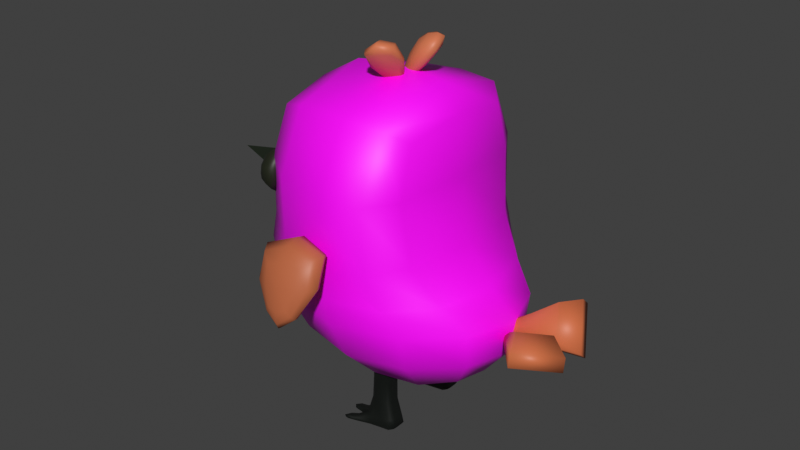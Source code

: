 # Source: Bird.blend  (saved by Blender 4.0.36; exported with 4.5.12 LTS)
import bpy
from mathutils import Matrix  # noqa: F401  (used for matrix-valued properties, if any)

bpy.ops.wm.read_factory_settings(use_empty=True)
scene = bpy.context.scene
scene.name = 'Scene'

# ---- images (referenced by path relative to the original .blend; pixels are not part of the script)
import os
ASSET_DIR = os.environ.get("B2B_ASSET_DIR", "")  # directory of the original .blend (textures are referenced by path, not embedded)
HERE = os.path.dirname(os.path.abspath(__file__))  # packed textures are extracted next to this script under _unpacked/

def load_image(name, relpath, width, height, colorspace="sRGB"):
    """Load a texture the original file referenced (path relative to the .blend, or extracted next to this script)."""
    p = next((c for c in (os.path.join(HERE, relpath), os.path.join(ASSET_DIR, relpath)) if relpath and os.path.exists(c)), "")
    if p:
        img = bpy.data.images.load(p, check_existing=True)
        img.name = name
    else:  # same state as the original file: an image datablock whose file is absent (Cycles renders it pink)
        img = bpy.data.images.new(name, width, height)
        img.source = "FILE"
        img.filepath = "//" + (relpath or name)
    img.colorspace_settings.name = colorspace
    return img
img_pajaro_lou_jpg_001 = load_image('Pajaro lou.jpg.001', 'Pajaro lou.jpg', 1024, 1024, 'sRGB')
img_pajaromesobas_jpg = load_image('PajaroMeSobas.jpg', 'PajaroMeSobas.jpg', 1024, 1024, 'sRGB')

# ---- materials (node trees are filled in below, after node groups)
mat_material_019 = bpy.data.materials.new('Material.019')
mat_material_019.use_transparent_shadow = False
mat_material_026 = bpy.data.materials.new('Material.026')
mat_material_026.use_transparent_shadow = False
mat_material_022 = bpy.data.materials.new('Material.022')
mat_material_022.use_transparent_shadow = False
mat_material_018 = bpy.data.materials.new('Material.018')
mat_material_018.use_transparent_shadow = False
mat_material_028 = bpy.data.materials.new('Material.028')
mat_material_028.use_transparent_shadow = False
mat_material_021 = bpy.data.materials.new('Material.021')
mat_material_021.use_transparent_shadow = False
mat_material_025 = bpy.data.materials.new('Material.025')
mat_material_025.use_transparent_shadow = False
mat_material_017 = bpy.data.materials.new('Material.017')
mat_material_017.use_transparent_shadow = False
mat_material_027 = bpy.data.materials.new('Material.027')
mat_material_027.use_transparent_shadow = False
mat_material_024 = bpy.data.materials.new('Material.024')
mat_material_024.use_transparent_shadow = False
mat_material_023 = bpy.data.materials.new('Material.023')
mat_material_023.use_transparent_shadow = False
mat_material_004 = bpy.data.materials.new('Material.004')
mat_material_004.use_transparent_shadow = False
mat_material_020 = bpy.data.materials.new('Material.020')
mat_material_020.use_transparent_shadow = False

# ---- material node trees
mat_material_019.use_nodes = True; mat_material_019.node_tree.nodes.clear()
_N = mat_material_019.node_tree.nodes; _L = mat_material_019.node_tree.links
n0 = _N.new('ShaderNodeBsdfPrincipled'); n0.name = 'Principled BSDF'; n0.location = (10, 300)
n0.distribution = 'GGX'
n0.subsurface_method = 'RANDOM_WALK_SKIN'
n0.inputs[0].default_value = (0.009458, 0.01599, 0.006896, 1.0)
n0.inputs[3].default_value = 1.45
n0.inputs[27].default_value = (0.0, 0.0, 0.0, 1.0)
n0.inputs[28].default_value = 1.0
n1 = _N.new('ShaderNodeOutputMaterial'); n1.name = 'Material Output'; n1.location = (300, 300)
_L.new(n0.outputs[0], n1.inputs[0])
n1.is_active_output = True
mat_material_026.use_nodes = True; mat_material_026.node_tree.nodes.clear()
_N = mat_material_026.node_tree.nodes; _L = mat_material_026.node_tree.links
n0 = _N.new('ShaderNodeBsdfPrincipled'); n0.name = 'Principled BSDF'; n0.location = (10, 300)
n0.distribution = 'GGX'
n0.subsurface_method = 'RANDOM_WALK_SKIN'
n0.inputs[0].default_value = (0.6038, 0.1529, 0.05781, 1.0)
n0.inputs[3].default_value = 1.45
n0.inputs[27].default_value = (0.0, 0.0, 0.0, 1.0)
n0.inputs[28].default_value = 1.0
n1 = _N.new('ShaderNodeOutputMaterial'); n1.name = 'Material Output'; n1.location = (300, 300)
_L.new(n0.outputs[0], n1.inputs[0])
n1.is_active_output = True
mat_material_022.use_nodes = True; mat_material_022.node_tree.nodes.clear()
_N = mat_material_022.node_tree.nodes; _L = mat_material_022.node_tree.links
n0 = _N.new('ShaderNodeBsdfPrincipled'); n0.name = 'Principled BSDF'; n0.location = (10, 300)
n0.distribution = 'GGX'
n0.subsurface_method = 'RANDOM_WALK_SKIN'
n0.inputs[0].default_value = (0.6445, 0.1812, 0.08022, 1.0)
n0.inputs[3].default_value = 1.45
n0.inputs[27].default_value = (0.0, 0.0, 0.0, 1.0)
n0.inputs[28].default_value = 1.0
n1 = _N.new('ShaderNodeOutputMaterial'); n1.name = 'Material Output'; n1.location = (300, 300)
_L.new(n0.outputs[0], n1.inputs[0])
n1.is_active_output = True
mat_material_018.use_nodes = True; mat_material_018.node_tree.nodes.clear()
_N = mat_material_018.node_tree.nodes; _L = mat_material_018.node_tree.links
n0 = _N.new('ShaderNodeBsdfPrincipled'); n0.name = 'Principled BSDF'; n0.location = (10, 300)
n0.distribution = 'GGX'
n0.subsurface_method = 'RANDOM_WALK_SKIN'
n0.inputs[0].default_value = (0.01483, 0.01807, 0.008296, 1.0)
n0.inputs[3].default_value = 1.45
n0.inputs[27].default_value = (0.0, 0.0, 0.0, 1.0)
n0.inputs[28].default_value = 1.0
n1 = _N.new('ShaderNodeOutputMaterial'); n1.name = 'Material Output'; n1.location = (300, 300)
_L.new(n0.outputs[0], n1.inputs[0])
n1.is_active_output = True
mat_material_028.use_nodes = True; mat_material_028.node_tree.nodes.clear()
_N = mat_material_028.node_tree.nodes; _L = mat_material_028.node_tree.links
n0 = _N.new('ShaderNodeBsdfPrincipled'); n0.name = 'Principled BSDF'; n0.location = (10, 300)
n0.distribution = 'GGX'
n0.subsurface_method = 'RANDOM_WALK_SKIN'
n0.inputs[0].default_value = (0.003957, 0.005605, 0.004213, 1.0)
n0.inputs[3].default_value = 1.45
n0.inputs[27].default_value = (0.0, 0.0, 0.0, 1.0)
n0.inputs[28].default_value = 1.0
n1 = _N.new('ShaderNodeOutputMaterial'); n1.name = 'Material Output'; n1.location = (300, 300)
_L.new(n0.outputs[0], n1.inputs[0])
n1.is_active_output = True
mat_material_021.use_nodes = True; mat_material_021.node_tree.nodes.clear()
_N = mat_material_021.node_tree.nodes; _L = mat_material_021.node_tree.links
n0 = _N.new('ShaderNodeBsdfPrincipled'); n0.name = 'Principled BSDF'; n0.location = (10, 300)
n0.distribution = 'GGX'
n0.subsurface_method = 'RANDOM_WALK_SKIN'
n0.inputs[0].default_value = (0.6308, 0.1812, 0.08228, 1.0)
n0.inputs[3].default_value = 1.45
n0.inputs[27].default_value = (0.0, 0.0, 0.0, 1.0)
n0.inputs[28].default_value = 1.0
n1 = _N.new('ShaderNodeOutputMaterial'); n1.name = 'Material Output'; n1.location = (300, 300)
_L.new(n0.outputs[0], n1.inputs[0])
n1.is_active_output = True
mat_material_025.use_nodes = True; mat_material_025.node_tree.nodes.clear()
_N = mat_material_025.node_tree.nodes; _L = mat_material_025.node_tree.links
n0 = _N.new('ShaderNodeBsdfPrincipled'); n0.name = 'Principled BSDF'; n0.location = (10, 300)
n0.distribution = 'GGX'
n0.subsurface_method = 'RANDOM_WALK_SKIN'
n0.inputs[0].default_value = (0.6038, 0.159, 0.05951, 1.0)
n0.inputs[3].default_value = 1.45
n0.inputs[27].default_value = (0.0, 0.0, 0.0, 1.0)
n0.inputs[28].default_value = 1.0
n1 = _N.new('ShaderNodeOutputMaterial'); n1.name = 'Material Output'; n1.location = (300, 300)
n2 = _N.new('ShaderNodeTexImage'); n2.name = 'Image Texture'; n2.location = (-334, 236)
n2.image = img_pajaro_lou_jpg_001
n2.interpolation = 'Closest'
_L.new(n0.outputs[0], n1.inputs[0])
n1.is_active_output = True
mat_material_017.use_nodes = True; mat_material_017.node_tree.nodes.clear()
_N = mat_material_017.node_tree.nodes; _L = mat_material_017.node_tree.links
n0 = _N.new('ShaderNodeBsdfPrincipled'); n0.name = 'Principled BSDF'; n0.location = (10, 300)
n0.distribution = 'GGX'
n0.subsurface_method = 'RANDOM_WALK_SKIN'
n0.inputs[0].default_value = (0.0137, 0.01681, 0.007499, 1.0)
n0.inputs[3].default_value = 1.45
n0.inputs[27].default_value = (0.0, 0.0, 0.0, 1.0)
n0.inputs[28].default_value = 1.0
n1 = _N.new('ShaderNodeOutputMaterial'); n1.name = 'Material Output'; n1.location = (300, 300)
_L.new(n0.outputs[0], n1.inputs[0])
n1.is_active_output = True
mat_material_027.use_nodes = True; mat_material_027.node_tree.nodes.clear()
_N = mat_material_027.node_tree.nodes; _L = mat_material_027.node_tree.links
n0 = _N.new('ShaderNodeBsdfPrincipled'); n0.name = 'Principled BSDF'; n0.location = (10, 300)
n0.distribution = 'GGX'
n0.subsurface_method = 'RANDOM_WALK_SKIN'
n0.inputs[0].default_value = (0.01008, 0.01599, 0.01093, 1.0)
n0.inputs[3].default_value = 1.45
n0.inputs[27].default_value = (0.0, 0.0, 0.0, 1.0)
n0.inputs[28].default_value = 1.0
n1 = _N.new('ShaderNodeOutputMaterial'); n1.name = 'Material Output'; n1.location = (300, 300)
_L.new(n0.outputs[0], n1.inputs[0])
n1.is_active_output = True
mat_material_024.use_nodes = True; mat_material_024.node_tree.nodes.clear()
_N = mat_material_024.node_tree.nodes; _L = mat_material_024.node_tree.links
n0 = _N.new('ShaderNodeBsdfPrincipled'); n0.name = 'Principled BSDF'; n0.location = (10, 300)
n0.distribution = 'GGX'
n0.subsurface_method = 'RANDOM_WALK_SKIN'
n0.inputs[0].default_value = (0.491, 0.1356, 0.05448, 1.0)
n0.inputs[3].default_value = 1.45
n0.inputs[27].default_value = (0.0, 0.0, 0.0, 1.0)
n0.inputs[28].default_value = 1.0
n1 = _N.new('ShaderNodeOutputMaterial'); n1.name = 'Material Output'; n1.location = (300, 300)
_L.new(n0.outputs[0], n1.inputs[0])
n1.is_active_output = True
mat_material_023.use_nodes = True; mat_material_023.node_tree.nodes.clear()
_N = mat_material_023.node_tree.nodes; _L = mat_material_023.node_tree.links
n0 = _N.new('ShaderNodeBsdfPrincipled'); n0.name = 'Principled BSDF'; n0.location = (10, 300)
n0.distribution = 'GGX'
n0.subsurface_method = 'RANDOM_WALK_SKIN'
n0.inputs[0].default_value = (0.6172, 0.1714, 0.08022, 1.0)
n0.inputs[3].default_value = 1.45
n0.inputs[27].default_value = (0.0, 0.0, 0.0, 1.0)
n0.inputs[28].default_value = 1.0
n1 = _N.new('ShaderNodeOutputMaterial'); n1.name = 'Material Output'; n1.location = (300, 300)
_L.new(n0.outputs[0], n1.inputs[0])
n1.is_active_output = True
mat_material_004.use_nodes = True; mat_material_004.node_tree.nodes.clear()
_N = mat_material_004.node_tree.nodes; _L = mat_material_004.node_tree.links
n0 = _N.new('ShaderNodeOutputMaterial'); n0.name = 'Material Output'; n0.location = (300, 300)
n1 = _N.new('ShaderNodeBsdfPrincipled'); n1.name = 'Principled BSDF'; n1.location = (10, 300)
n1.distribution = 'GGX'
n1.subsurface_method = 'RANDOM_WALK_SKIN'
n1.inputs[3].default_value = 1.45
n1.inputs[27].default_value = (0.0, 0.0, 0.0, 1.0)
n1.inputs[28].default_value = 1.0
n2 = _N.new('ShaderNodeTexImage'); n2.name = 'Imagen'; n2.location = (-328, 287)
n2.image = img_pajaromesobas_jpg
n2.interpolation = 'Closest'
_L.new(n1.outputs[0], n0.inputs[0])
_L.new(n2.outputs[0], n1.inputs[0])
n0.is_active_output = True
mat_material_020.use_nodes = True; mat_material_020.node_tree.nodes.clear()
_N = mat_material_020.node_tree.nodes; _L = mat_material_020.node_tree.links
n0 = _N.new('ShaderNodeBsdfPrincipled'); n0.name = 'Principled BSDF'; n0.location = (10, 300)
n0.distribution = 'GGX'
n0.subsurface_method = 'RANDOM_WALK_SKIN'
n0.inputs[0].default_value = (0.005642, 0.01109, 0.003267, 1.0)
n0.inputs[2].default_value = 1.0
n0.inputs[3].default_value = 1.45
n0.inputs[27].default_value = (0.0, 0.0, 0.0, 1.0)
n0.inputs[28].default_value = 1.0
n1 = _N.new('ShaderNodeOutputMaterial'); n1.name = 'Material Output'; n1.location = (300, 300)
_L.new(n0.outputs[0], n1.inputs[0])
n1.is_active_output = True

# ---- world
world_world = bpy.data.worlds.new('World'); scene.world = world_world
world_world.use_nodes = True; world_world.node_tree.nodes.clear()
_N = world_world.node_tree.nodes; _L = world_world.node_tree.links
n0 = _N.new('ShaderNodeOutputWorld'); n0.name = 'World Output'; n0.location = (300, 300)
n1 = _N.new('ShaderNodeBackground'); n1.name = 'Background'; n1.location = (10, 300)
n1.inputs[0].default_value = (0.05088, 0.05088, 0.05088, 1.0)
_L.new(n1.outputs[0], n0.inputs[0])
n0.is_active_output = True
world_world.color = (0.05088, 0.05088, 0.05088)
world_world.use_sun_shadow = False
world_world.sun_shadow_jitter_overblur = 0.0

# ---- meshes
me_plano_005 = bpy.data.meshes.new('Plano.005')
me_plano_005.from_pydata([(-5.395, -0.08429, 6.369), (-3.098, -0.9639, 6.369), (-3.14, 1.019, 6.369), (-2.962, 0.03174, 7.789), (-3.085, -0.001446, 6.364), (-3.192, -0.007687, 6.368), (4.16, 0.05611, 3.72), (5.432, 0.004801, 3.993), (4.032, 0.2597, 3.956), (5.048, 0.616, 4.702), (4.028, 0.1594, 3.442), (5.949, 0.594, 3.412), (3.846, 0.4492, 3.778), (5.402, 1.464, 4.421), (3.851, 0.3555, 3.862), (5.418, 1.183, 4.672), (4.033, 0.06577, 3.526), (5.965, 0.3127, 3.664), (0.2394, -0.2762, 10.04), (0.2083, -0.686, 10.65), (0.5151, -0.1388, 10.11), (0.6027, -0.4896, 10.75), (0.3441, -0.5158, 9.861), (0.4032, -1.186, 10.54), (0.6923, -0.3423, 9.953), (0.8908, -0.9434, 10.66), (0.6325, -0.1381, 9.93), (0.8761, -0.7974, 10.9), (0.2354, -0.3359, 9.824), (0.2141, -1.127, 10.72), (0.3699, -0.1597, 10.02), (0.1841, -0.4809, 10.34), (0.3982, -0.6029, 10.77), (0.584, -0.2817, 10.44), (0.5729, -0.1096, 10.0), (0.949, -0.9246, 10.83), (0.844, -0.6292, 10.31), (0.5087, -0.3657, 9.826), (0.6698, -1.146, 10.67), (0.3345, -0.883, 10.18), (0.273, -0.407, 9.789), (0.1743, -0.9033, 10.72), (0.6772, -0.2057, 9.896), (0.7441, -0.6195, 10.87), (0.2236, -0.2836, 9.911), (0.2935, -1.251, 10.65), (0.566, -1.098, 10.98), (0.4131, -0.101, 9.702), (0.1255, -0.781, 10.25), (0.8536, -0.4183, 10.44), (0.3687, -0.347, 10.4), (0.9134, -0.5164, 10.39), (0.6032, -0.7753, 10.23), (0.1128, -0.6344, 10.29), (0.4478, -0.1597, 9.674), (0.4693, -0.8637, 10.95), (0.6499, -1.236, 10.91), (0.3868, -0.09101, 9.801), (0.1843, -0.8796, 10.19), (0.7433, -0.3203, 10.46), (-2.643, -2.134, 6.985), (-2.623, -1.975, 7.397), (-2.801, -1.672, 6.807), (-2.781, -1.512, 7.219), (-2.094, -2.099, 6.84), (-2.087, -1.837, 7.531), (-2.29, -1.522, 6.619), (-2.284, -1.26, 7.31), (-2.571, -1.546, 6.535), (-2.558, -1.231, 7.364), (-2.322, -2.277, 6.816), (-2.308, -1.962, 7.645), (-2.746, -1.92, 6.866), (-2.638, -2.104, 7.209), (-2.719, -1.736, 7.34), (-2.827, -1.552, 6.997), (-2.726, -1.602, 6.659), (-2.401, -1.178, 7.376), (-2.291, -1.323, 6.939), (-2.175, -1.834, 6.653), (-2.167, -1.515, 7.495), (-2.051, -2.026, 7.209), (-2.161, -2.239, 6.786), (-2.489, -1.993, 7.537), (-2.41, -1.508, 6.505), (-2.705, -1.359, 7.293), (-2.51, -2.237, 6.903), (-2.152, -1.909, 7.657), (-2.43, -1.538, 7.66), (-2.449, -1.971, 6.52), (-2.268, -2.257, 7.283), (-2.611, -1.252, 6.897), (-2.776, -1.838, 7.104), (-2.451, -1.205, 6.888), (-2.134, -1.663, 7.071), (-2.461, -2.234, 7.265), (-2.285, -1.935, 6.482), (-2.595, -1.632, 7.531), (-2.273, -1.481, 7.68), (-2.624, -1.965, 6.665), (-2.107, -2.211, 7.274), (-2.758, -1.363, 6.931), (0.6589, -1.639, 0.1065), (0.9051, -1.533, 2.304), (0.669, -0.889, 0.1059), (0.9051, -0.8817, 2.304), (1.231, -1.548, 0.1195), (1.404, -1.533, 2.304), (1.231, -0.991, 0.1195), (1.404, -0.8817, 2.304), (0.6827, -1.446, 1.52), (0.6827, -0.987, 1.52), (1.064, -0.9883, 1.52), (1.064, -1.445, 1.52), (0.5007, -1.068, 0.09015), (0.8427, -1.045, 2.382), (1.275, -1.136, 0.1091), (1.562, -1.045, 2.382), (1.159, -1.114, 1.52), (0.5708, -1.11, 1.522), (0.4952, -1.42, 0.09049), (1.562, -1.332, 2.382), (1.159, -1.292, 1.52), (0.8427, -1.332, 2.382), (1.275, -1.371, 0.1091), (0.5708, -1.294, 1.522), (0.6558, -0.9119, 0.3578), (1.22, -0.9873, 0.4136), (1.22, -1.532, 0.4136), (0.6485, -1.604, 0.3582), (0.4247, -1.065, 0.33), (1.326, -1.138, 0.4136), (0.4192, -1.407, 0.3304), (1.326, -1.349, 0.4136), (0.07021, -0.6248, 0.1861), (0.06845, -0.6255, 0.1088), (0.04198, -0.7524, 0.1074), (0.0438, -0.7514, 0.1876), (-0.07599, -1.153, 0.1891), (-0.07784, -1.155, 0.1074), (-0.07784, -1.342, 0.1074), (-0.07599, -1.34, 0.1891), (-0.003566, -1.675, 0.1102), (0.0229, -1.842, 0.1116), (-0.001744, -1.672, 0.1904), (0.02466, -1.84, 0.1889), (0.6163, -1.553, 0.08695), (0.7536, -1.494, 2.028), (0.8539, -0.9303, 2.369), (0.6815, -0.8689, 0.164), (1.024, -0.9661, 0.1111), (1.186, -0.8576, 2.355), (1.276, -0.9809, 0.1763), (1.273, -1.042, 0.1115), (1.534, -1.468, 2.369), (1.276, -1.558, 0.1763), (1.023, -1.575, 0.1112), (1.186, -1.561, 2.355), (0.6986, -1.483, 0.9097), (0.7536, -0.9244, 2.028), (1.269, -0.9245, 2.028), (1.269, -1.494, 2.028), (0.8752, -1.469, 1.52), (1.147, -1.38, 1.52), (0.8752, -0.9703, 1.52), (0.5914, -1.036, 1.521), (0.626, -0.9538, 0.08636), (0.8427, -1.184, 2.382), (1.271, -1.25, 0.1087), (1.534, -0.9303, 2.369), (1.147, -1.04, 1.52), (0.5675, -1.2, 1.522), (0.3291, -1.03, 0.1555), (1.385, -1.139, 0.175), (1.274, -1.032, 2.5), (0.9733, -1.122, 0.08938), (1.411, -1.079, 2.038), (0.6222, -1.079, 2.039), (0.5481, -1.246, 0.07993), (1.562, -1.184, 2.382), (1.159, -1.201, 1.52), (0.8539, -1.468, 2.369), (1.273, -1.483, 0.1115), (0.5914, -1.383, 1.521), (0.6222, -1.306, 2.039), (0.3199, -1.443, 0.1561), (1.385, -1.366, 0.175), (1.274, -1.343, 2.5), (0.9727, -1.381, 0.08941), (1.411, -1.305, 2.038), (0.6994, -0.9917, 0.9097), (1.086, -1.003, 0.9141), (1.086, -1.473, 0.9141), (0.6717, -1.665, 0.1646), (0.552, -1.114, 0.9126), (1.176, -1.132, 0.9141), (0.5514, -1.327, 0.9126), (1.176, -1.315, 0.9141), (1.326, -1.24, 0.4136), (0.4952, -1.524, 0.4229), (1.313, -1.049, 0.4136), (0.4203, -1.235, 0.4246), (0.5045, -0.9594, 0.4223), (0.9917, -0.9573, 0.4076), (1.313, -1.455, 0.4136), (0.991, -1.568, 0.4076), (0.02743, -0.5844, 0.1476), (0.01291, -0.6652, 0.09864), (0.0006253, -0.7448, 0.1476), (0.01514, -0.6641, 0.1965), (0.2323, -0.8785, 0.0977), (0.2977, -0.7331, 0.1018), (0.2962, -0.7348, 0.2098), (0.2262, -0.8773, 0.2098), (-0.1229, -1.133, 0.1484), (-0.1241, -1.249, 0.09803), (-0.1229, -1.363, 0.1484), (-0.1218, -1.247, 0.1989), (0.1438, -1.125, 0.2116), (0.1432, -1.363, 0.2116), (0.1493, -1.367, 0.09701), (0.1499, -1.127, 0.09697), (-0.03596, -1.777, 0.1017), (-0.04825, -1.671, 0.1506), (-0.02145, -1.881, 0.1506), (-0.03374, -1.774, 0.1995), (0.268, -1.765, 0.1037), (0.2031, -1.571, 0.09951), (0.197, -1.567, 0.2116), (0.2668, -1.758, 0.2116), (0.6392, -0.9849, 2.036), (1.015, -0.9017, 2.033), (1.392, -1.416, 2.036), (1.015, -1.523, 2.033), (1.002, -1.497, 0.09383), (1.263, -1.491, 2.482), (0.9009, -1.498, 0.9127), (1.165, -1.406, 0.9141), (0.901, -0.9823, 0.9127), (0.5902, -1.036, 0.9163), (0.5412, -1.218, 0.9194), (1.165, -1.056, 0.9141), (1.263, -0.9076, 2.482), (1.003, -1.025, 0.09376), (1.392, -0.9853, 2.036), (0.6218, -1.189, 2.039), (0.6392, -1.417, 2.036), (0.5892, -1.42, 0.9164), (1.176, -1.221, 0.9141), (1.274, -1.183, 2.5), (0.9658, -1.249, 0.08798), (1.411, -1.189, 2.038), (1.385, -1.249, 0.1749), (0.2354, -1.671, 0.08418), (1.372, -1.044, 0.1754), (0.1405, -1.244, 0.2401), (0.2653, -0.8024, 0.08233), (1.034, -0.9453, 0.1738), (1.372, -1.478, 0.1754), (1.033, -1.6, 0.1739), (-0.07429, -0.6145, 0.1478), (0.3036, -0.704, 0.1502), (0.2548, -0.8021, 0.2365), (0.2048, -0.8989, 0.1492), (-0.2195, -1.248, 0.1488), (0.152, -1.247, 0.07875), (0.1298, -1.408, 0.1498), (0.1308, -1.082, 0.1497), (-0.1302, -1.815, 0.1512), (0.2249, -1.664, 0.2383), (0.2737, -1.8, 0.1521), (0.175, -1.539, 0.1511), (0.506, 0.0142, 10.04), (0.8957, -0.01902, 10.67), (0.3709, 0.2926, 10.11), (0.7025, 0.3792, 10.76), (0.7528, 0.1138, 9.872), (1.402, 0.167, 10.57), (0.5822, 0.4653, 9.956), (1.163, 0.6593, 10.69), (0.3779, 0.4086, 9.926), (1.01, 0.6487, 10.91), (0.5724, 0.007666, 9.83), (1.334, -0.01976, 10.75), (0.3925, 0.1464, 10.02), (0.7002, -0.04222, 10.35), (0.812, 0.173, 10.78), (0.5043, 0.3616, 10.45), (0.3461, 0.3501, 9.999), (1.14, 0.719, 10.85), (0.8599, 0.615, 10.32), (0.6067, 0.2804, 9.831), (1.363, 0.4351, 10.69), (1.11, 0.1006, 10.2), (0.6453, 0.0438, 9.797), (1.11, -0.056, 10.74), (0.4472, 0.452, 9.895), (0.8308, 0.5194, 10.88), (0.5173, -0.002636, 9.915), (1.462, 0.05715, 10.69), (1.303, 0.3344, 11.01), (0.3445, 0.1882, 9.699), (1.002, -0.1063, 10.27), (0.6453, 0.6289, 10.44), (0.5676, 0.1449, 10.4), (0.746, 0.6867, 10.39), (1.005, 0.3713, 10.25), (0.8539, -0.1163, 10.31), (0.4046, 0.2217, 9.672), (1.068, 0.2412, 10.97), (1.445, 0.4155, 10.94), (0.331, 0.1628, 9.798), (1.103, -0.04948, 10.22), (0.5449, 0.5203, 10.46), (4.095, -0.09731, 3.772), (4.811, -0.9219, 4.481), (4.307, 0.1542, 3.698), (5.446, -0.1667, 4.258), (3.946, -0.1653, 3.491), (5.126, -1.675, 3.948), (4.247, 0.1928, 3.386), (6.03, -0.6, 3.631), (4.233, 0.2388, 3.502), (5.988, -0.4617, 3.979), (3.932, -0.1192, 3.607), (5.084, -1.537, 4.297), (-2.957, 1.543, 6.915), (-2.865, 1.611, 7.343), (-2.796, 2.023, 6.797), (-2.704, 2.091, 7.225), (-2.491, 1.255, 6.761), (-2.362, 1.382, 7.478), (-2.29, 1.853, 6.614), (-2.161, 1.981, 7.33), (-2.524, 2.013, 6.536), (-2.364, 2.163, 7.395), (-2.779, 1.254, 6.723), (-2.619, 1.404, 7.582), (-2.904, 1.786, 6.825), (-2.946, 1.539, 7.141), (-2.796, 1.864, 7.317), (-2.754, 2.112, 7.0), (-2.688, 2.049, 6.656), (-2.208, 2.11, 7.409), (-2.186, 1.977, 6.955), (-2.387, 1.534, 6.608), (-2.229, 1.689, 7.481), (-2.431, 1.247, 7.135), (-2.626, 1.191, 6.693), (-2.777, 1.5, 7.476), (-2.371, 1.95, 6.506), (-2.556, 2.159, 7.314), (-2.909, 1.39, 6.818), (-2.462, 1.35, 7.595), (-2.462, 1.812, 7.649), (-2.682, 1.605, 6.468), (-2.747, 1.187, 7.187), (-2.397, 2.23, 6.93), (-2.891, 1.843, 7.072), (-2.24, 2.172, 6.922), (-2.271, 1.599, 7.043), (-2.886, 1.324, 7.177), (-2.527, 1.539, 6.43), (-2.644, 1.851, 7.515), (-2.303, 1.76, 7.672), (-2.824, 1.7, 6.617), (-2.59, 1.127, 7.179), (-2.582, 2.227, 6.955), (0.6589, 0.8033, 0.1065), (0.9051, 0.9099, 2.304), (0.669, 1.553, 0.1059), (0.9051, 1.561, 2.304), (1.231, 0.8942, 0.1195), (1.404, 0.9099, 2.304), (1.231, 1.451, 0.1195), (1.404, 1.561, 2.304), (0.6827, 0.9961, 1.52), (0.6827, 1.455, 1.52), (1.064, 1.454, 1.52), (1.064, 0.997, 1.52), (0.5007, 1.375, 0.09015), (0.8427, 1.398, 2.382), (1.275, 1.306, 0.1091), (1.562, 1.398, 2.382), (1.159, 1.328, 1.52), (0.5708, 1.332, 1.522), (0.4952, 1.023, 0.09049), (1.562, 1.11, 2.382), (1.159, 1.151, 1.52), (0.8427, 1.11, 2.382), (1.275, 1.071, 0.1091), (0.5708, 1.148, 1.522), (0.6558, 1.531, 0.3578), (1.22, 1.455, 0.4136), (1.22, 0.9101, 0.4136), (0.6485, 0.8384, 0.3582), (0.4247, 1.377, 0.33), (1.326, 1.305, 0.4136), (0.4192, 1.035, 0.3304), (1.326, 1.093, 0.4136), (0.07021, 1.818, 0.1861), (0.06845, 1.817, 0.1088), (0.04198, 1.69, 0.1074), (0.0438, 1.691, 0.1876), (-0.07599, 1.289, 0.1891), (-0.07784, 1.288, 0.1074), (-0.07784, 1.101, 0.1074), (-0.07599, 1.103, 0.1891), (-0.003566, 0.7675, 0.1102), (0.0229, 0.6, 0.1116), (-0.001744, 0.7699, 0.1904), (0.02466, 0.6026, 0.1889), (0.6163, 0.8893, 0.08695), (0.7536, 0.9486, 2.028), (0.8539, 1.512, 2.369), (0.6815, 1.574, 0.164), (1.024, 1.476, 0.1111), (1.186, 1.585, 2.355), (1.276, 1.461, 0.1763), (1.273, 1.4, 0.1115), (1.534, 0.9744, 2.369), (1.276, 0.884, 0.1763), (1.023, 0.8676, 0.1112), (1.186, 0.8817, 2.355), (0.6986, 0.9599, 0.9097), (0.7536, 1.518, 2.028), (1.269, 1.518, 2.028), (1.269, 0.9487, 2.028), (0.8752, 0.9738, 1.52), (1.147, 1.062, 1.52), (0.8752, 1.472, 1.52), (0.5914, 1.406, 1.521), (0.626, 1.489, 0.08636), (0.8427, 1.258, 2.382), (1.271, 1.192, 0.1087), (1.534, 1.512, 2.369), (1.147, 1.403, 1.52), (0.5675, 1.243, 1.522), (0.3291, 1.413, 0.1555), (1.385, 1.303, 0.175), (1.274, 1.41, 2.5), (0.9733, 1.32, 0.08938), (1.411, 1.363, 2.038), (0.6222, 1.364, 2.039), (0.5481, 1.196, 0.07993), (1.562, 1.258, 2.382), (1.159, 1.242, 1.52), (0.8539, 0.9744, 2.369), (1.273, 0.9596, 0.1115), (0.5914, 1.06, 1.521), (0.6222, 1.137, 2.039), (0.3199, 0.9995, 0.1561), (1.385, 1.076, 0.175), (1.274, 1.099, 2.5), (0.9727, 1.061, 0.08941), (1.411, 1.137, 2.038), (0.6994, 1.451, 0.9097), (1.086, 1.44, 0.9141), (1.086, 0.9695, 0.9141), (0.6717, 0.7772, 0.1646), (0.552, 1.328, 0.9126), (1.176, 1.31, 0.9141), (0.5514, 1.115, 0.9126), (1.176, 1.128, 0.9141), (1.326, 1.202, 0.4136), (0.4952, 0.9184, 0.4229), (1.313, 1.394, 0.4136), (0.4203, 1.207, 0.4246), (0.5045, 1.483, 0.4223), (0.9917, 1.485, 0.4076), (1.313, 0.9879, 0.4136), (0.991, 0.8741, 0.4076), (0.02743, 1.858, 0.1476), (0.01291, 1.777, 0.09864), (0.0006253, 1.698, 0.1476), (0.01514, 1.778, 0.1965), (0.2323, 1.564, 0.0977), (0.2977, 1.709, 0.1018), (0.2962, 1.708, 0.2098), (0.2262, 1.565, 0.2098), (-0.1229, 1.31, 0.1484), (-0.1241, 1.194, 0.09803), (-0.1229, 1.08, 0.1484), (-0.1218, 1.196, 0.1989), (0.1438, 1.318, 0.2116), (0.1432, 1.079, 0.2116), (0.1493, 1.076, 0.09701), (0.1499, 1.316, 0.09697), (-0.03596, 0.6649, 0.1017), (-0.04825, 0.7719, 0.1506), (-0.02145, 0.5611, 0.1506), (-0.03374, 0.668, 0.1995), (0.268, 0.6777, 0.1037), (0.2031, 0.8713, 0.09951), (0.197, 0.8753, 0.2116), (0.2668, 0.6842, 0.2116), (0.6392, 1.458, 2.036), (1.015, 1.541, 2.033), (1.392, 1.026, 2.036), (1.015, 0.9196, 2.033), (1.002, 0.9452, 0.09383), (1.263, 0.9514, 2.482), (0.9009, 0.944, 0.9127), (1.165, 1.037, 0.9141), (0.901, 1.46, 0.9127), (0.5902, 1.406, 0.9163), (0.5412, 1.225, 0.9194), (1.165, 1.387, 0.9141), (1.263, 1.535, 2.482), (1.003, 1.417, 0.09376), (1.392, 1.457, 2.036), (0.6218, 1.254, 2.039), (0.6392, 1.026, 2.036), (0.5892, 1.022, 0.9164), (1.176, 1.221, 0.9141), (1.274, 1.259, 2.5), (0.9658, 1.194, 0.08798), (1.411, 1.253, 2.038), (1.385, 1.193, 0.1749), (0.2354, 0.771, 0.08418), (1.372, 1.398, 0.1754), (0.1405, 1.199, 0.2401), (0.2653, 1.64, 0.08233), (1.034, 1.497, 0.1738), (1.372, 0.9643, 0.1754), (1.033, 0.8427, 0.1739), (-0.07429, 1.828, 0.1478), (0.3036, 1.738, 0.1502), (0.2548, 1.64, 0.2365), (0.2048, 1.543, 0.1492), (-0.2195, 1.194, 0.1488), (0.152, 1.195, 0.07875), (0.1298, 1.034, 0.1498), (0.1308, 1.361, 0.1497), (-0.1302, 0.6276, 0.1512), (0.2249, 0.7781, 0.2383), (0.2737, 0.6419, 0.1521), (0.175, 0.9039, 0.1511), (0.5204, -4.514, 5.089), (0.5958, -4.152, 6.062), (-0.005113, -4.569, 5.055), (-0.2891, -4.245, 6.004), (0.5659, -4.108, 4.912), (0.6194, -3.383, 6.046), (-0.07547, -4.176, 4.87), (-0.4144, -3.492, 5.978), (-0.154, -4.469, 4.774), (-0.7644, -3.766, 6.223), (0.707, -4.378, 4.831), (0.9725, -3.583, 6.336), (0.2686, -4.591, 4.977), (0.6122, -4.353, 5.578), (0.1446, -4.2, 6.126), (-0.1991, -4.438, 5.525), (-0.08927, -4.552, 4.879), (-0.6835, -3.539, 6.164), (-0.3205, -3.825, 5.411), (0.26, -4.207, 4.763), (0.08523, -3.338, 6.124), (0.6658, -3.72, 5.475), (0.6749, -4.262, 4.799), (0.8334, -3.898, 6.256), (-0.1366, -4.348, 4.745), (-0.579, -4.047, 6.163), (0.6344, -4.476, 4.927), (0.8658, -3.375, 6.265), (0.07171, -3.534, 6.556), (0.3089, -4.564, 4.526), (1.083, -3.955, 5.6), (-0.7027, -4.144, 5.483), (0.2088, -4.448, 5.548), (-0.6283, -3.965, 5.439), (0.17, -3.736, 5.425), (0.9296, -4.169, 5.604), (0.3025, -4.464, 4.501), (0.1003, -3.877, 6.452), (0.0575, -3.295, 6.484), (0.2997, -4.616, 4.66), (0.9884, -3.794, 5.545), (-0.5296, -4.323, 5.508), (-0.7171, 4.618, 4.895), (-0.8121, 4.169, 6.102), (-0.06434, 4.685, 4.852), (0.2871, 4.282, 6.03), (-0.7752, 4.115, 4.675), (-0.8444, 3.214, 6.083), (0.02155, 4.196, 4.623), (0.4399, 3.346, 5.999), (0.1201, 4.56, 4.504), (0.8756, 3.685, 6.302), (-0.9494, 4.451, 4.574), (-1.282, 3.464, 6.443), (-0.4041, 4.714, 4.754), (-0.8318, 4.418, 5.501), (-0.2516, 4.226, 6.182), (0.176, 4.522, 5.435), (0.0401, 4.664, 4.634), (0.7742, 3.403, 6.229), (0.3246, 3.759, 5.294), (-0.3949, 4.237, 4.489), (-0.1812, 3.156, 6.179), (-0.9007, 3.634, 5.374), (-0.9099, 4.306, 4.534), (-1.108, 3.855, 6.343), (0.09815, 4.41, 4.467), (0.6463, 4.035, 6.228), (-0.8589, 4.572, 4.692), (-1.15, 3.206, 6.355), (-0.1637, 3.4, 6.717), (-0.4543, 4.68, 4.195), (-1.418, 3.927, 5.528), (0.8004, 4.154, 5.383), (-0.3305, 4.536, 5.464), (0.7073, 3.932, 5.329), (-0.285, 3.652, 5.311), (-1.227, 4.192, 5.533), (-0.4468, 4.555, 4.163), (-0.1979, 3.825, 6.587), (-0.1469, 3.103, 6.627), (-0.4427, 4.744, 4.361), (-1.301, 3.726, 5.461), (0.586, 4.377, 5.415), (-1.249, -1.094, 2.391), (-2.027, -1.65, 8.948), (-1.359, 1.059, 2.391), (-2.027, 1.614, 8.948), (3.195, -1.06, 2.355), (2.184, -1.767, 8.987), (3.195, 1.025, 2.355), (2.184, 1.735, 8.987), (0.8579, 1.632, 1.948), (0.5437, 2.322, 9.401), (0.8907, -1.667, 1.948), (0.5437, -2.357, 9.401), (-2.603, -1.744, 4.395), (-2.791, 1.709, 4.395), (3.726, 1.376, 4.114), (3.726, -1.409, 4.114), (0.7577, -3.229, 4.185), (0.6949, 3.194, 4.185), (-2.461, -1.819, 5.82), (-2.503, 1.784, 5.82), (2.397, 1.988, 5.842), (2.397, -2.015, 5.842), (0.5154, -3.205, 5.794), (0.5013, 3.171, 5.794), (-1.339, -0.01774, 2.227), (-2.302, -1.943, 7.546), (-2.242, -0.01769, 9.243), (-2.126, 1.464, 3.303), (-0.4502, 1.447, 2.062), (1.683, 2.239, 9.338), (3.656, 1.272, 3.127), (3.311, -0.01774, 2.219), (2.309, -0.01644, 9.277), (3.656, -1.308, 3.127), (2.247, -1.509, 2.068), (-0.976, -2.198, 9.32), (2.243, 1.473, 2.068), (-0.976, 2.163, 9.32), (-0.3603, -1.482, 2.062), (1.683, -2.273, 9.338), (0.5605, -0.01768, 10.07), (0.8919, -0.01774, 1.536), (0.8495, -2.749, 3.051), (0.7918, 2.713, 3.051), (-1.953, -1.5, 3.303), (-2.798, 1.74, 4.983), (3.099, 1.641, 4.825), (3.099, -1.67, 4.825), (0.6209, -3.262, 4.861), (0.5794, 3.227, 4.861), (-1.286, 2.872, 4.292), (2.498, -2.614, 4.13), (-1.113, -2.907, 4.292), (4.155, -0.0166, 4.11), (2.49, 2.58, 4.13), (-3.232, -0.01769, 4.433), (-2.673, -1.776, 4.983), (-2.308, 1.907, 7.546), (2.209, 2.13, 7.613), (2.209, -2.16, 7.613), (0.5066, -3.206, 7.614), (0.5048, 3.172, 7.614), (-1.12, 2.821, 5.801), (1.706, -3.029, 5.815), (-1.082, -2.856, 5.801), (2.626, -0.01317, 5.853), (1.704, 2.999, 5.815), (-2.986, -0.01756, 5.827), (-2.772, -0.01761, 7.576), (1.611, 3.086, 7.627), (2.407, -0.01442, 7.652), (-1.017, -2.93, 7.589), (2.178, -0.01774, 1.704), (-0.9964, -0.01772, 9.965), (1.736, -0.01745, 9.972), (-0.2652, -0.01774, 1.657), (1.611, -3.117, 7.627), (-1.022, 2.895, 7.589), (-0.9054, 2.426, 3.158), (2.466, -2.306, 3.061), (-0.7467, -2.462, 3.158), (4.064, -0.0176, 3.132), (2.459, 2.271, 3.061), (-2.445, -0.01773, 3.33), (-1.291, 2.874, 4.923), (2.123, -2.818, 4.832), (-1.177, -2.909, 4.923), (3.432, -0.01445, 4.823), (2.118, 2.786, 4.832), (-3.278, -0.01761, 5.006), (-3.328, -0.04034, 5.336), (-3.03, -0.81, 6.261), (-3.084, 0.8277, 6.198), (-4.357, -0.07469, 5.969), (-3.055, -0.02146, 6.153), (-3.148, -0.02486, 5.745)], [], [(0, 1, 3, 2), (2, 3, 4), (3, 1, 4), (4, 1, 5), (0, 2, 5), (1, 0, 5), (2, 4, 5), (6, 7, 9, 8), (14, 15, 13, 12), (12, 13, 11, 10), (16, 17, 7, 6), (14, 12, 10, 16), (15, 9, 7, 17), (13, 15, 17, 11), (8, 14, 16, 6), (10, 11, 17, 16), (8, 9, 15, 14), (18, 31, 50, 30), (31, 19, 32, 50), (50, 32, 21, 33), (30, 50, 33, 20), (26, 49, 51, 42), (49, 27, 35, 51), (51, 35, 25, 36), (42, 51, 36, 24), (24, 36, 52, 37), (36, 25, 38, 52), (52, 38, 23, 39), (37, 52, 39, 22), (28, 48, 53, 44), (48, 29, 41, 53), (53, 41, 19, 31), (44, 53, 31, 18), (26, 42, 54, 47), (42, 24, 37, 54), (54, 37, 22, 40), (47, 54, 40, 28), (27, 43, 55, 46), (43, 21, 32, 55), (55, 32, 19, 41), (46, 55, 41, 29), (25, 35, 56, 38), (35, 27, 46, 56), (56, 46, 29, 45), (38, 56, 45, 23), (20, 34, 57, 30), (34, 26, 47, 57), (57, 47, 28, 44), (30, 57, 44, 18), (22, 39, 58, 40), (39, 23, 45, 58), (58, 45, 29, 48), (40, 58, 48, 28), (20, 33, 59, 34), (33, 21, 43, 59), (59, 43, 27, 49), (34, 59, 49, 26), (60, 73, 92, 72), (73, 61, 74, 92), (92, 74, 63, 75), (72, 92, 75, 62), (68, 91, 93, 84), (91, 69, 77, 93), (93, 77, 67, 78), (84, 93, 78, 66), (66, 78, 94, 79), (78, 67, 80, 94), (94, 80, 65, 81), (79, 94, 81, 64), (70, 90, 95, 86), (90, 71, 83, 95), (95, 83, 61, 73), (86, 95, 73, 60), (68, 84, 96, 89), (84, 66, 79, 96), (96, 79, 64, 82), (89, 96, 82, 70), (69, 85, 97, 88), (85, 63, 74, 97), (97, 74, 61, 83), (88, 97, 83, 71), (67, 77, 98, 80), (77, 69, 88, 98), (98, 88, 71, 87), (80, 98, 87, 65), (62, 76, 99, 72), (76, 68, 89, 99), (99, 89, 70, 86), (72, 99, 86, 60), (64, 81, 100, 82), (81, 65, 87, 100), (100, 87, 71, 90), (82, 100, 90, 70), (62, 75, 101, 76), (75, 63, 85, 101), (101, 85, 69, 91), (76, 101, 91, 68), (119, 177, 230, 165), (177, 115, 148, 230), (230, 148, 105, 159), (165, 230, 159, 111), (111, 159, 231, 164), (159, 105, 151, 231), (231, 151, 109, 160), (164, 231, 160, 112), (122, 189, 232, 163), (189, 121, 154, 232), (232, 154, 107, 161), (163, 232, 161, 113), (113, 161, 233, 162), (161, 107, 157, 233), (233, 157, 103, 147), (162, 233, 147, 110), (120, 188, 234, 146), (188, 124, 182, 234), (234, 182, 106, 156), (146, 234, 156, 102), (121, 187, 235, 154), (187, 123, 181, 235), (235, 181, 103, 157), (154, 235, 157, 107), (128, 192, 236, 205), (192, 113, 162, 236), (236, 162, 110, 158), (205, 236, 158, 129), (133, 197, 237, 204), (197, 122, 163, 237), (237, 163, 113, 192), (204, 237, 192, 128), (126, 190, 238, 203), (190, 111, 164, 238), (238, 164, 112, 191), (203, 238, 191, 127), (130, 194, 239, 202), (194, 119, 165, 239), (239, 165, 111, 190), (202, 239, 190, 126), (132, 196, 240, 201), (196, 125, 171, 240), (240, 171, 119, 194), (201, 240, 194, 130), (127, 191, 241, 200), (191, 112, 170, 241), (241, 170, 118, 195), (200, 241, 195, 131), (109, 151, 242, 169), (151, 105, 148, 242), (242, 148, 115, 174), (169, 242, 174, 117), (104, 150, 243, 166), (150, 108, 153, 243), (243, 153, 116, 175), (166, 243, 175, 114), (112, 160, 244, 170), (160, 109, 169, 244), (244, 169, 117, 176), (170, 244, 176, 118), (125, 184, 245, 171), (184, 123, 167, 245), (245, 167, 115, 177), (171, 245, 177, 119), (110, 147, 246, 183), (147, 103, 181, 246), (246, 181, 123, 184), (183, 246, 184, 125), (129, 158, 247, 199), (158, 110, 183, 247), (247, 183, 125, 196), (199, 247, 196, 132), (131, 195, 248, 198), (195, 118, 180, 248), (248, 180, 122, 197), (198, 248, 197, 133), (117, 174, 249, 179), (174, 115, 167, 249), (249, 167, 123, 187), (179, 249, 187, 121), (114, 175, 250, 178), (175, 116, 168, 250), (250, 168, 124, 188), (178, 250, 188, 120), (118, 176, 251, 180), (176, 117, 179, 251), (251, 179, 121, 189), (180, 251, 189, 122), (116, 173, 252, 168), (173, 131, 198, 252), (252, 198, 133, 186), (168, 252, 186, 124), (120, 146, 253, 227), (146, 102, 226, 253), (253, 226, 143, 222), (227, 253, 222, 142), (108, 152, 254, 153), (152, 127, 200, 254), (254, 200, 131, 173), (153, 254, 173, 116), (132, 201, 255, 219), (201, 130, 218, 255), (255, 218, 138, 217), (219, 255, 217, 141), (104, 166, 256, 211), (166, 114, 210, 256), (256, 210, 136, 207), (211, 256, 207, 135), (104, 149, 257, 150), (149, 126, 203, 257), (257, 203, 127, 152), (150, 257, 152, 108), (124, 186, 258, 182), (186, 133, 204, 258), (258, 204, 128, 155), (182, 258, 155, 106), (106, 155, 259, 156), (155, 128, 205, 259), (259, 205, 129, 193), (156, 259, 193, 102), (136, 208, 260, 207), (208, 137, 209, 260), (260, 209, 134, 206), (207, 260, 206, 135), (126, 149, 261, 212), (149, 104, 211, 261), (261, 211, 135, 206), (212, 261, 206, 134), (130, 202, 262, 213), (202, 126, 212, 262), (262, 212, 134, 209), (213, 262, 209, 137), (114, 172, 263, 210), (172, 130, 213, 263), (263, 213, 137, 208), (210, 263, 208, 136), (140, 216, 264, 215), (216, 141, 217, 264), (264, 217, 138, 214), (215, 264, 214, 139), (114, 178, 265, 221), (178, 120, 220, 265), (265, 220, 140, 215), (221, 265, 215, 139), (120, 185, 266, 220), (185, 132, 219, 266), (266, 219, 141, 216), (220, 266, 216, 140), (130, 172, 267, 218), (172, 114, 221, 267), (267, 221, 139, 214), (218, 267, 214, 138), (143, 224, 268, 222), (224, 145, 225, 268), (268, 225, 144, 223), (222, 268, 223, 142), (129, 199, 269, 229), (199, 132, 228, 269), (269, 228, 144, 225), (229, 269, 225, 145), (102, 193, 270, 226), (193, 129, 229, 270), (270, 229, 145, 224), (226, 270, 224, 143), (132, 185, 271, 228), (185, 120, 227, 271), (271, 227, 142, 223), (228, 271, 223, 144), (272, 285, 304, 284), (285, 273, 286, 304), (304, 286, 275, 287), (284, 304, 287, 274), (280, 303, 305, 296), (303, 281, 289, 305), (305, 289, 279, 290), (296, 305, 290, 278), (278, 290, 306, 291), (290, 279, 292, 306), (306, 292, 277, 293), (291, 306, 293, 276), (282, 302, 307, 298), (302, 283, 295, 307), (307, 295, 273, 285), (298, 307, 285, 272), (280, 296, 308, 301), (296, 278, 291, 308), (308, 291, 276, 294), (301, 308, 294, 282), (281, 297, 309, 300), (297, 275, 286, 309), (309, 286, 273, 295), (300, 309, 295, 283), (279, 289, 310, 292), (289, 281, 300, 310), (310, 300, 283, 299), (292, 310, 299, 277), (274, 288, 311, 284), (288, 280, 301, 311), (311, 301, 282, 298), (284, 311, 298, 272), (276, 293, 312, 294), (293, 277, 299, 312), (312, 299, 283, 302), (294, 312, 302, 282), (274, 287, 313, 288), (287, 275, 297, 313), (313, 297, 281, 303), (288, 313, 303, 280), (314, 315, 317, 316), (322, 323, 321, 320), (320, 321, 319, 318), (324, 325, 315, 314), (322, 320, 318, 324), (323, 317, 315, 325), (321, 323, 325, 319), (316, 322, 324, 314), (318, 319, 325, 324), (316, 317, 323, 322), (326, 339, 358, 338), (339, 327, 340, 358), (358, 340, 329, 341), (338, 358, 341, 328), (334, 357, 359, 350), (357, 335, 343, 359), (359, 343, 333, 344), (350, 359, 344, 332), (332, 344, 360, 345), (344, 333, 346, 360), (360, 346, 331, 347), (345, 360, 347, 330), (336, 356, 361, 352), (356, 337, 349, 361), (361, 349, 327, 339), (352, 361, 339, 326), (334, 350, 362, 355), (350, 332, 345, 362), (362, 345, 330, 348), (355, 362, 348, 336), (335, 351, 363, 354), (351, 329, 340, 363), (363, 340, 327, 349), (354, 363, 349, 337), (333, 343, 364, 346), (343, 335, 354, 364), (364, 354, 337, 353), (346, 364, 353, 331), (328, 342, 365, 338), (342, 334, 355, 365), (365, 355, 336, 352), (338, 365, 352, 326), (330, 347, 366, 348), (347, 331, 353, 366), (366, 353, 337, 356), (348, 366, 356, 336), (328, 341, 367, 342), (341, 329, 351, 367), (367, 351, 335, 357), (342, 367, 357, 334), (385, 443, 496, 431), (443, 381, 414, 496), (496, 414, 371, 425), (431, 496, 425, 377), (377, 425, 497, 430), (425, 371, 417, 497), (497, 417, 375, 426), (430, 497, 426, 378), (388, 455, 498, 429), (455, 387, 420, 498), (498, 420, 373, 427), (429, 498, 427, 379), (379, 427, 499, 428), (427, 373, 423, 499), (499, 423, 369, 413), (428, 499, 413, 376), (386, 454, 500, 412), (454, 390, 448, 500), (500, 448, 372, 422), (412, 500, 422, 368), (387, 453, 501, 420), (453, 389, 447, 501), (501, 447, 369, 423), (420, 501, 423, 373), (394, 458, 502, 471), (458, 379, 428, 502), (502, 428, 376, 424), (471, 502, 424, 395), (399, 463, 503, 470), (463, 388, 429, 503), (503, 429, 379, 458), (470, 503, 458, 394), (392, 456, 504, 469), (456, 377, 430, 504), (504, 430, 378, 457), (469, 504, 457, 393), (396, 460, 505, 468), (460, 385, 431, 505), (505, 431, 377, 456), (468, 505, 456, 392), (398, 462, 506, 467), (462, 391, 437, 506), (506, 437, 385, 460), (467, 506, 460, 396), (393, 457, 507, 466), (457, 378, 436, 507), (507, 436, 384, 461), (466, 507, 461, 397), (375, 417, 508, 435), (417, 371, 414, 508), (508, 414, 381, 440), (435, 508, 440, 383), (370, 416, 509, 432), (416, 374, 419, 509), (509, 419, 382, 441), (432, 509, 441, 380), (378, 426, 510, 436), (426, 375, 435, 510), (510, 435, 383, 442), (436, 510, 442, 384), (391, 450, 511, 437), (450, 389, 433, 511), (511, 433, 381, 443), (437, 511, 443, 385), (376, 413, 512, 449), (413, 369, 447, 512), (512, 447, 389, 450), (449, 512, 450, 391), (395, 424, 513, 465), (424, 376, 449, 513), (513, 449, 391, 462), (465, 513, 462, 398), (397, 461, 514, 464), (461, 384, 446, 514), (514, 446, 388, 463), (464, 514, 463, 399), (383, 440, 515, 445), (440, 381, 433, 515), (515, 433, 389, 453), (445, 515, 453, 387), (380, 441, 516, 444), (441, 382, 434, 516), (516, 434, 390, 454), (444, 516, 454, 386), (384, 442, 517, 446), (442, 383, 445, 517), (517, 445, 387, 455), (446, 517, 455, 388), (382, 439, 518, 434), (439, 397, 464, 518), (518, 464, 399, 452), (434, 518, 452, 390), (386, 412, 519, 493), (412, 368, 492, 519), (519, 492, 409, 488), (493, 519, 488, 408), (374, 418, 520, 419), (418, 393, 466, 520), (520, 466, 397, 439), (419, 520, 439, 382), (398, 467, 521, 485), (467, 396, 484, 521), (521, 484, 404, 483), (485, 521, 483, 407), (370, 432, 522, 477), (432, 380, 476, 522), (522, 476, 402, 473), (477, 522, 473, 401), (370, 415, 523, 416), (415, 392, 469, 523), (523, 469, 393, 418), (416, 523, 418, 374), (390, 452, 524, 448), (452, 399, 470, 524), (524, 470, 394, 421), (448, 524, 421, 372), (372, 421, 525, 422), (421, 394, 471, 525), (525, 471, 395, 459), (422, 525, 459, 368), (402, 474, 526, 473), (474, 403, 475, 526), (526, 475, 400, 472), (473, 526, 472, 401), (392, 415, 527, 478), (415, 370, 477, 527), (527, 477, 401, 472), (478, 527, 472, 400), (396, 468, 528, 479), (468, 392, 478, 528), (528, 478, 400, 475), (479, 528, 475, 403), (380, 438, 529, 476), (438, 396, 479, 529), (529, 479, 403, 474), (476, 529, 474, 402), (406, 482, 530, 481), (482, 407, 483, 530), (530, 483, 404, 480), (481, 530, 480, 405), (380, 444, 531, 487), (444, 386, 486, 531), (531, 486, 406, 481), (487, 531, 481, 405), (386, 451, 532, 486), (451, 398, 485, 532), (532, 485, 407, 482), (486, 532, 482, 406), (396, 438, 533, 484), (438, 380, 487, 533), (533, 487, 405, 480), (484, 533, 480, 404), (409, 490, 534, 488), (490, 411, 491, 534), (534, 491, 410, 489), (488, 534, 489, 408), (395, 465, 535, 495), (465, 398, 494, 535), (535, 494, 410, 491), (495, 535, 491, 411), (368, 459, 536, 492), (459, 395, 495, 536), (536, 495, 411, 490), (492, 536, 490, 409), (398, 451, 537, 494), (451, 386, 493, 537), (537, 493, 408, 489), (494, 537, 489, 410), (538, 551, 570, 550), (551, 539, 552, 570), (570, 552, 541, 553), (550, 570, 553, 540), (546, 569, 571, 562), (569, 547, 555, 571), (571, 555, 545, 556), (562, 571, 556, 544), (544, 556, 572, 557), (556, 545, 558, 572), (572, 558, 543, 559), (557, 572, 559, 542), (548, 568, 573, 564), (568, 549, 561, 573), (573, 561, 539, 551), (564, 573, 551, 538), (546, 562, 574, 567), (562, 544, 557, 574), (574, 557, 542, 560), (567, 574, 560, 548), (547, 563, 575, 566), (563, 541, 552, 575), (575, 552, 539, 561), (566, 575, 561, 549), (545, 555, 576, 558), (555, 547, 566, 576), (576, 566, 549, 565), (558, 576, 565, 543), (540, 554, 577, 550), (554, 546, 567, 577), (577, 567, 548, 564), (550, 577, 564, 538), (542, 559, 578, 560), (559, 543, 565, 578), (578, 565, 549, 568), (560, 578, 568, 548), (540, 553, 579, 554), (553, 541, 563, 579), (579, 563, 547, 569), (554, 579, 569, 546), (580, 593, 612, 592), (593, 581, 594, 612), (612, 594, 583, 595), (592, 612, 595, 582), (588, 611, 613, 604), (611, 589, 597, 613), (613, 597, 587, 598), (604, 613, 598, 586), (586, 598, 614, 599), (598, 587, 600, 614), (614, 600, 585, 601), (599, 614, 601, 584), (590, 610, 615, 606), (610, 591, 603, 615), (615, 603, 581, 593), (606, 615, 593, 580), (588, 604, 616, 609), (604, 586, 599, 616), (616, 599, 584, 602), (609, 616, 602, 590), (589, 605, 617, 608), (605, 583, 594, 617), (617, 594, 581, 603), (608, 617, 603, 591), (587, 597, 618, 600), (597, 589, 608, 618), (618, 608, 591, 607), (600, 618, 607, 585), (582, 596, 619, 592), (596, 588, 609, 619), (619, 609, 590, 606), (592, 619, 606, 580), (584, 601, 620, 602), (601, 585, 607, 620), (620, 607, 591, 610), (602, 620, 610, 590), (582, 595, 621, 596), (595, 583, 605, 621), (621, 605, 589, 611), (596, 621, 611, 588), (640, 647, 690, 689), (647, 623, 648, 690), (690, 648, 625, 679), (689, 690, 679, 641), (645, 683, 691, 688), (683, 631, 651, 691), (691, 651, 629, 680), (688, 691, 680, 642), (642, 680, 692, 687), (680, 629, 654, 692), (692, 654, 627, 681), (687, 692, 681, 643), (644, 682, 693, 686), (682, 633, 657, 693), (693, 657, 623, 647), (686, 693, 647, 640), (630, 658, 694, 663), (658, 628, 653, 694), (694, 653, 626, 656), (663, 694, 656, 632), (631, 659, 695, 662), (659, 625, 648, 695), (695, 648, 623, 657), (662, 695, 657, 633), (629, 651, 696, 654), (651, 631, 662, 696), (696, 662, 633, 661), (654, 696, 661, 627), (624, 650, 697, 646), (650, 630, 663, 697), (697, 663, 632, 660), (646, 697, 660, 622), (643, 681, 698, 685), (681, 627, 661, 698), (698, 661, 633, 682), (685, 698, 682, 644), (641, 679, 699, 684), (679, 625, 659, 699), (699, 659, 631, 683), (684, 699, 683, 645), (624, 649, 700, 650), (649, 635, 672, 700), (700, 672, 639, 665), (650, 700, 665, 630), (626, 655, 701, 656), (655, 637, 673, 701), (701, 673, 638, 664), (656, 701, 664, 632), (632, 664, 702, 660), (664, 638, 674, 702), (702, 674, 634, 666), (660, 702, 666, 622), (628, 652, 703, 653), (652, 636, 675, 703), (703, 675, 637, 655), (653, 703, 655, 626), (630, 665, 704, 658), (665, 639, 676, 704), (704, 676, 636, 652), (658, 704, 652, 628), (622, 666, 705, 646), (666, 634, 677, 705), (705, 677, 635, 649), (646, 705, 649, 624), (635, 667, 706, 672), (667, 641, 684, 706), (706, 684, 645, 671), (672, 706, 671, 639), (637, 669, 707, 673), (669, 643, 685, 707), (707, 685, 644, 670), (673, 707, 670, 638), (638, 670, 708, 674), (670, 644, 686, 708), (708, 686, 640, 678), (674, 708, 678, 634), (636, 668, 709, 675), (668, 642, 687, 709), (709, 687, 643, 669), (675, 709, 669, 637), (639, 671, 710, 676), (671, 645, 688, 710), (710, 688, 642, 668), (676, 710, 668, 636), (634, 678, 711, 677), (678, 640, 689, 711), (711, 689, 641, 667), (677, 711, 667, 635), (712, 713, 715, 714), (714, 715, 716), (715, 713, 716), (716, 713, 717), (712, 714, 717), (713, 712, 717), (714, 716, 717)])
me_plano_005.polygons.foreach_set('use_smooth', [0, 0, 0, 0, 0, 0, 0, 1, 1, 1, 1, 1, 1, 1, 1, 1, 1, 1, 1, 1, 1, 1, 1, 1, 1, 1, 1, 1, 1, 1, 1, 1, 1, 1, 1, 1, 1, 1, 1, 1, 1, 1, 1, 1, 1, 1, 1, 1, 1, 1, 1, 1, 1, 1, 1, 1, 1, 1, 1, 1, 1, 1, 1, 1, 1, 1, 1, 1, 1, 1, 1, 1, 1, 1, 1, 1, 1, 1, 1, 1, 1, 1, 1, 1, 1, 1, 1, 1, 1, 1, 1, 1, 1, 1, 1, 1, 1, 1, 1, 1, 1, 1, 1, 1, 1, 1, 1, 1, 1, 1, 1, 1, 1, 1, 1, 1, 1, 1, 1, 1, 1, 1, 1, 1, 1, 1, 1, 1, 1, 1, 1, 1, 1, 1, 1, 1, 1, 1, 1, 1, 1, 1, 1, 1, 1, 1, 1, 1, 1, 1, 1, 1, 1, 1, 1, 1, 1, 1, 1, 1, 1, 1, 1, 1, 1, 1, 1, 1, 1, 1, 1, 1, 1, 1, 1, 1, 1, 1, 1, 1, 1, 1, 1, 1, 1, 1, 1, 1, 1, 1, 1, 1, 1, 1, 1, 1, 1, 1, 1, 1, 1, 1, 1, 1, 1, 1, 1, 1, 1, 1, 1, 1, 1, 1, 1, 1, 1, 1, 1, 1, 1, 1, 1, 1, 1, 1, 1, 1, 1, 1, 1, 1, 1, 1, 1, 1, 1, 1, 1, 1, 1, 1, 1, 1, 1, 1, 1, 1, 1, 1, 1, 1, 1, 1, 1, 1, 1, 1, 1, 1, 1, 1, 1, 1, 1, 1, 1, 1, 1, 1, 1, 1, 1, 1, 1, 1, 1, 1, 1, 1, 1, 1, 1, 1, 1, 1, 1, 1, 1, 1, 1, 1, 1, 1, 1, 1, 1, 1, 1, 1, 1, 1, 1, 1, 1, 1, 1, 1, 1, 1, 1, 1, 1, 1, 1, 1, 1, 1, 1, 1, 1, 1, 1, 1, 1, 1, 1, 1, 1, 1, 1, 1, 1, 1, 1, 1, 1, 1, 1, 1, 1, 1, 1, 1, 1, 1, 1, 1, 1, 1, 1, 1, 1, 1, 1, 1, 1, 1, 1, 1, 1, 1, 1, 1, 1, 1, 1, 1, 1, 1, 1, 1, 1, 1, 1, 1, 1, 1, 1, 1, 1, 1, 1, 1, 1, 1, 1, 1, 1, 1, 1, 1, 1, 1, 1, 1, 1, 1, 1, 1, 1, 1, 1, 1, 1, 1, 1, 1, 1, 1, 1, 1, 1, 1, 1, 1, 1, 1, 1, 1, 1, 1, 1, 1, 1, 1, 1, 1, 1, 1, 1, 1, 1, 1, 1, 1, 1, 1, 1, 1, 1, 1, 1, 1, 1, 1, 1, 1, 1, 1, 1, 1, 1, 1, 1, 1, 1, 1, 1, 1, 1, 1, 1, 1, 1, 1, 1, 1, 1, 1, 1, 1, 1, 1, 1, 1, 1, 1, 1, 1, 1, 1, 1, 1, 1, 1, 1, 1, 1, 1, 1, 1, 1, 1, 1, 1, 1, 1, 1, 1, 1, 1, 1, 1, 1, 1, 1, 1, 1, 1, 1, 1, 1, 1, 1, 1, 1, 1, 1, 1, 1, 1, 1, 1, 1, 1, 1, 1, 1, 1, 1, 1, 1, 1, 1, 1, 1, 1, 1, 1, 1, 1, 1, 1, 1, 1, 1, 1, 1, 1, 1, 1, 1, 1, 1, 1, 1, 1, 1, 1, 1, 1, 1, 1, 1, 1, 1, 1, 1, 1, 1, 1, 1, 1, 1, 1, 1, 1, 1, 1, 1, 1, 1, 1, 1, 1, 1, 1, 1, 1, 1, 1, 1, 1, 1, 1, 1, 1, 1, 1, 1, 1, 1, 1, 1, 1, 1, 1, 1, 1, 1, 1, 1, 1, 1, 1, 1, 1, 1, 1, 1, 1, 1, 1, 1, 1, 1, 1, 1, 1, 1, 1, 1, 1, 1, 1, 1, 1, 1, 1, 1, 1, 1, 1, 1, 1, 1, 1, 1, 1, 1, 1, 1, 1, 1, 1, 1, 1, 1, 1, 1, 1, 1, 1, 1, 1, 1, 1, 1, 1, 1, 1, 1, 1, 1, 1, 1, 1, 1, 1, 1, 1, 1, 1, 1, 1, 1, 1, 1, 1, 1, 0, 0, 0, 0, 0, 0, 0])
me_plano_005.polygons.foreach_set('material_index', [0, 0, 0, 0, 0, 0, 0, 1, 1, 1, 1, 1, 1, 1, 1, 1, 1, 2, 2, 2, 2, 2, 2, 2, 2, 2, 2, 2, 2, 2, 2, 2, 2, 2, 2, 2, 2, 2, 2, 2, 2, 2, 2, 2, 2, 2, 2, 2, 2, 2, 2, 2, 2, 2, 2, 2, 2, 3, 3, 3, 3, 3, 3, 3, 3, 3, 3, 3, 3, 3, 3, 3, 3, 3, 3, 3, 3, 3, 3, 3, 3, 3, 3, 3, 3, 3, 3, 3, 3, 3, 3, 3, 3, 3, 3, 3, 3, 4, 4, 4, 4, 4, 4, 4, 4, 4, 4, 4, 4, 4, 4, 4, 4, 4, 4, 4, 4, 4, 4, 4, 4, 4, 4, 4, 4, 4, 4, 4, 4, 4, 4, 4, 4, 4, 4, 4, 4, 4, 4, 4, 4, 4, 4, 4, 4, 4, 4, 4, 4, 4, 4, 4, 4, 4, 4, 4, 4, 4, 4, 4, 4, 4, 4, 4, 4, 4, 4, 4, 4, 4, 4, 4, 4, 4, 4, 4, 4, 4, 4, 4, 4, 4, 4, 4, 4, 4, 4, 4, 4, 4, 4, 4, 4, 4, 4, 4, 4, 4, 4, 4, 4, 4, 4, 4, 4, 4, 4, 4, 4, 4, 4, 4, 4, 4, 4, 4, 4, 4, 4, 4, 4, 4, 4, 4, 4, 4, 4, 4, 4, 4, 4, 4, 4, 4, 4, 4, 4, 4, 4, 4, 4, 4, 4, 4, 4, 4, 4, 4, 4, 4, 4, 4, 4, 4, 4, 4, 4, 4, 4, 4, 4, 4, 4, 4, 4, 5, 5, 5, 5, 5, 5, 5, 5, 5, 5, 5, 5, 5, 5, 5, 5, 5, 5, 5, 5, 5, 5, 5, 5, 5, 5, 5, 5, 5, 5, 5, 5, 5, 5, 5, 5, 5, 5, 5, 5, 6, 6, 6, 6, 6, 6, 6, 6, 6, 6, 7, 7, 7, 7, 7, 7, 7, 7, 7, 7, 7, 7, 7, 7, 7, 7, 7, 7, 7, 7, 7, 7, 7, 7, 7, 7, 7, 7, 7, 7, 7, 7, 7, 7, 7, 7, 7, 7, 7, 7, 8, 8, 8, 8, 8, 8, 8, 8, 8, 8, 8, 8, 8, 8, 8, 8, 8, 8, 8, 8, 8, 8, 8, 8, 8, 8, 8, 8, 8, 8, 8, 8, 8, 8, 8, 8, 8, 8, 8, 8, 8, 8, 8, 8, 8, 8, 8, 8, 8, 8, 8, 8, 8, 8, 8, 8, 8, 8, 8, 8, 8, 8, 8, 8, 8, 8, 8, 8, 8, 8, 8, 8, 8, 8, 8, 8, 8, 8, 8, 8, 8, 8, 8, 8, 8, 8, 8, 8, 8, 8, 8, 8, 8, 8, 8, 8, 8, 8, 8, 8, 8, 8, 8, 8, 8, 8, 8, 8, 8, 8, 8, 8, 8, 8, 8, 8, 8, 8, 8, 8, 8, 8, 8, 8, 8, 8, 8, 8, 8, 8, 8, 8, 8, 8, 8, 8, 8, 8, 8, 8, 8, 8, 8, 8, 8, 8, 8, 8, 8, 8, 8, 8, 8, 8, 8, 8, 8, 8, 8, 8, 8, 8, 8, 8, 8, 8, 8, 8, 9, 9, 9, 9, 9, 9, 9, 9, 9, 9, 9, 9, 9, 9, 9, 9, 9, 9, 9, 9, 9, 9, 9, 9, 9, 9, 9, 9, 9, 9, 9, 9, 9, 9, 9, 9, 9, 9, 9, 9, 10, 10, 10, 10, 10, 10, 10, 10, 10, 10, 10, 10, 10, 10, 10, 10, 10, 10, 10, 10, 10, 10, 10, 10, 10, 10, 10, 10, 10, 10, 10, 10, 10, 10, 10, 10, 10, 10, 10, 10, 11, 11, 11, 11, 11, 11, 11, 11, 11, 11, 11, 11, 11, 11, 11, 11, 11, 11, 11, 11, 11, 11, 11, 11, 11, 11, 11, 11, 11, 11, 11, 11, 11, 11, 11, 11, 11, 11, 11, 11, 11, 11, 11, 11, 11, 11, 11, 11, 11, 11, 11, 11, 11, 11, 11, 11, 11, 11, 11, 11, 11, 11, 11, 11, 11, 11, 11, 11, 11, 11, 11, 11, 11, 11, 11, 11, 11, 11, 11, 11, 11, 11, 11, 11, 11, 11, 11, 11, 12, 12, 12, 12, 12, 12, 12])
_uv = me_plano_005.uv_layers.new(name='MapaUV')
_uv.uv.foreach_set('vector', [0.0, 0.0, 1.0, 0.0, 1.0, 1.0, 0.0, 1.0, 0.0, 1.0, 1.0, 1.0, 0.0, 1.0, 1.0, 1.0, 1.0, 0.0, 1.0, 1.0, 1.0, 1.0, 1.0, 0.0, 1.0, 1.0, 0.0, 0.0, 0.0, 1.0, 0.0, 0.0, 1.0, 0.0, 0.0, 0.0, 1.0, 0.0, 0.0, 1.0, 0.0, 1.0, 0.0, 1.0, 0.375, 0.0, 0.625, 0.0, 0.625, 0.25, 0.375, 0.25, 0.375, 0.4528, 0.625, 0.4528, 0.625, 0.5, 0.375, 0.5, 0.375, 0.5, 0.625, 0.5, 0.625, 0.75, 0.375, 0.75, 0.375, 0.7972, 0.625, 0.7972, 0.625, 1.0, 0.375, 1.0, 0.3278, 0.5, 0.375, 0.5, 0.375, 0.75, 0.3278, 0.75, 0.6722, 0.5, 0.875, 0.5, 0.875, 0.75, 0.6722, 0.75, 0.625, 0.5, 0.6722, 0.5, 0.6722, 0.75, 0.625, 0.75, 0.125, 0.5, 0.3278, 0.5, 0.3278, 0.75, 0.125, 0.75, 0.375, 0.75, 0.625, 0.75, 0.625, 0.7972, 0.375, 0.7972, 0.375, 0.25, 0.625, 0.25, 0.625, 0.4528, 0.375, 0.4528, 0.375, 0.0, 0.5, 0.0, 0.5, 0.1243, 0.375, 0.125, 0.5, 0.0, 0.625, 0.0, 0.625, 0.125, 0.5, 0.1243, 0.5, 0.1243, 0.625, 0.125, 0.625, 0.25, 0.5, 0.2434, 0.375, 0.125, 0.5, 0.1243, 0.5, 0.2434, 0.375, 0.25, 0.375, 0.4528, 0.5, 0.4312, 0.5, 0.4771, 0.375, 0.4764, 0.5, 0.4312, 0.625, 0.4528, 0.625, 0.4764, 0.5, 0.4771, 0.5, 0.4771, 0.625, 0.4764, 0.625, 0.5, 0.5, 0.5282, 0.375, 0.4764, 0.5, 0.4771, 0.5, 0.5282, 0.375, 0.5, 0.375, 0.5, 0.5, 0.5282, 0.5, 0.625, 0.4032, 0.625, 0.5, 0.5282, 0.625, 0.5, 0.5968, 0.625, 0.5, 0.625, 0.5, 0.625, 0.5968, 0.625, 0.625, 0.75, 0.5, 0.7218, 0.4032, 0.625, 0.5, 0.625, 0.5, 0.7218, 0.375, 0.75, 0.375, 0.7972, 0.5, 0.8188, 0.5, 0.9008, 0.375, 0.8986, 0.5, 0.8188, 0.625, 0.7972, 0.625, 0.8986, 0.5, 0.9008, 0.5, 0.9008, 0.625, 0.8986, 0.625, 1.0, 0.5, 1.0, 0.375, 0.8986, 0.5, 0.9008, 0.5, 1.0, 0.375, 1.0, 0.3278, 0.5, 0.3514, 0.5, 0.3521, 0.625, 0.3062, 0.625, 0.3514, 0.5, 0.375, 0.5, 0.4032, 0.625, 0.3521, 0.625, 0.3521, 0.625, 0.4032, 0.625, 0.375, 0.75, 0.3514, 0.75, 0.3062, 0.625, 0.3521, 0.625, 0.3514, 0.75, 0.3278, 0.75, 0.6722, 0.5, 0.7736, 0.5, 0.7758, 0.625, 0.6938, 0.625, 0.7736, 0.5, 0.875, 0.5, 0.875, 0.625, 0.7758, 0.625, 0.7758, 0.625, 0.875, 0.625, 0.875, 0.75, 0.7736, 0.75, 0.6938, 0.625, 0.7758, 0.625, 0.7736, 0.75, 0.6722, 0.75, 0.625, 0.5, 0.6486, 0.5, 0.6479, 0.625, 0.5968, 0.625, 0.6486, 0.5, 0.6722, 0.5, 0.6938, 0.625, 0.6479, 0.625, 0.6479, 0.625, 0.6938, 0.625, 0.6722, 0.75, 0.6486, 0.75, 0.5968, 0.625, 0.6479, 0.625, 0.6486, 0.75, 0.625, 0.75, 0.125, 0.5, 0.2264, 0.5, 0.2242, 0.625, 0.125, 0.625, 0.2264, 0.5, 0.3278, 0.5, 0.3062, 0.625, 0.2242, 0.625, 0.2242, 0.625, 0.3062, 0.625, 0.3278, 0.75, 0.2264, 0.75, 0.125, 0.625, 0.2242, 0.625, 0.2264, 0.75, 0.125, 0.75, 0.375, 0.75, 0.5, 0.7218, 0.5, 0.7729, 0.375, 0.7736, 0.5, 0.7218, 0.625, 0.75, 0.625, 0.7736, 0.5, 0.7729, 0.5, 0.7729, 0.625, 0.7736, 0.625, 0.7972, 0.5, 0.8188, 0.375, 0.7736, 0.5, 0.7729, 0.5, 0.8188, 0.375, 0.7972, 0.375, 0.25, 0.5, 0.2434, 0.5, 0.3486, 0.375, 0.3514, 0.5, 0.2434, 0.625, 0.25, 0.625, 0.3514, 0.5, 0.3486, 0.5, 0.3486, 0.625, 0.3514, 0.625, 0.4528, 0.5, 0.4312, 0.375, 0.3514, 0.5, 0.3486, 0.5, 0.4312, 0.375, 0.4528, 0.375, 0.0, 0.5, 0.0, 0.5, 0.1243, 0.375, 0.125, 0.5, 0.0, 0.625, 0.0, 0.625, 0.125, 0.5, 0.1243, 0.5, 0.1243, 0.625, 0.125, 0.625, 0.25, 0.5, 0.2434, 0.375, 0.125, 0.5, 0.1243, 0.5, 0.2434, 0.375, 0.25, 0.375, 0.4528, 0.5, 0.4312, 0.5, 0.4771, 0.375, 0.4764, 0.5, 0.4312, 0.625, 0.4528, 0.625, 0.4764, 0.5, 0.4771, 0.5, 0.4771, 0.625, 0.4764, 0.625, 0.5, 0.5, 0.5282, 0.375, 0.4764, 0.5, 0.4771, 0.5, 0.5282, 0.375, 0.5, 0.375, 0.5, 0.5, 0.5282, 0.5, 0.625, 0.4032, 0.625, 0.5, 0.5282, 0.625, 0.5, 0.5968, 0.625, 0.5, 0.625, 0.5, 0.625, 0.5968, 0.625, 0.625, 0.75, 0.5, 0.7218, 0.4032, 0.625, 0.5, 0.625, 0.5, 0.7218, 0.375, 0.75, 0.375, 0.7972, 0.5, 0.8188, 0.5, 0.9008, 0.375, 0.8986, 0.5, 0.8188, 0.625, 0.7972, 0.625, 0.8986, 0.5, 0.9008, 0.5, 0.9008, 0.625, 0.8986, 0.625, 1.0, 0.5, 1.0, 0.375, 0.8986, 0.5, 0.9008, 0.5, 1.0, 0.375, 1.0, 0.3278, 0.5, 0.3514, 0.5, 0.3521, 0.625, 0.3062, 0.625, 0.3514, 0.5, 0.375, 0.5, 0.4032, 0.625, 0.3521, 0.625, 0.3521, 0.625, 0.4032, 0.625, 0.375, 0.75, 0.3514, 0.75, 0.3062, 0.625, 0.3521, 0.625, 0.3514, 0.75, 0.3278, 0.75, 0.6722, 0.5, 0.7736, 0.5, 0.7758, 0.625, 0.6938, 0.625, 0.7736, 0.5, 0.875, 0.5, 0.875, 0.625, 0.7758, 0.625, 0.7758, 0.625, 0.875, 0.625, 0.875, 0.75, 0.7736, 0.75, 0.6938, 0.625, 0.7758, 0.625, 0.7736, 0.75, 0.6722, 0.75, 0.625, 0.5, 0.6486, 0.5, 0.6479, 0.625, 0.5968, 0.625, 0.6486, 0.5, 0.6722, 0.5, 0.6938, 0.625, 0.6479, 0.625, 0.6479, 0.625, 0.6938, 0.625, 0.6722, 0.75, 0.6486, 0.75, 0.5968, 0.625, 0.6479, 0.625, 0.6486, 0.75, 0.625, 0.75, 0.125, 0.5, 0.2264, 0.5, 0.2242, 0.625, 0.125, 0.625, 0.2264, 0.5, 0.3278, 0.5, 0.3062, 0.625, 0.2242, 0.625, 0.2242, 0.625, 0.3062, 0.625, 0.3278, 0.75, 0.2264, 0.75, 0.125, 0.625, 0.2242, 0.625, 0.2264, 0.75, 0.125, 0.75, 0.375, 0.75, 0.5, 0.7218, 0.5, 0.7729, 0.375, 0.7736, 0.5, 0.7218, 0.625, 0.75, 0.625, 0.7736, 0.5, 0.7729, 0.5, 0.7729, 0.625, 0.7736, 0.625, 0.7972, 0.5, 0.8188, 0.375, 0.7736, 0.5, 0.7729, 0.5, 0.8188, 0.375, 0.7972, 0.375, 0.25, 0.5, 0.2434, 0.5, 0.3486, 0.375, 0.3514, 0.5, 0.2434, 0.625, 0.25, 0.625, 0.3514, 0.5, 0.3486, 0.5, 0.3486, 0.625, 0.3514, 0.625, 0.4528, 0.5, 0.4312, 0.375, 0.3514, 0.5, 0.3486, 0.5, 0.4312, 0.375, 0.4528, 0.5396, 0.1767, 0.5858, 0.177, 0.5858, 0.2178, 0.5396, 0.2184, 0.5858, 0.177, 0.625, 0.1801, 0.625, 0.215, 0.5858, 0.2178, 0.5858, 0.2178, 0.625, 0.215, 0.625, 0.25, 0.5858, 0.2775, 0.5396, 0.2184, 0.5858, 0.2178, 0.5858, 0.2775, 0.5396, 0.28, 0.5396, 0.28, 0.5858, 0.2775, 0.5858, 0.375, 0.5396, 0.375, 0.5858, 0.2775, 0.625, 0.25, 0.625, 0.375, 0.5858, 0.375, 0.5858, 0.375, 0.625, 0.375, 0.625, 0.5, 0.5864, 0.4725, 0.5396, 0.375, 0.5858, 0.375, 0.5864, 0.4725, 0.5396, 0.47, 0.5396, 0.66, 0.5894, 0.66, 0.5888, 0.7078, 0.5396, 0.7083, 0.5894, 0.66, 0.654, 0.66, 0.6516, 0.7055, 0.5888, 0.7078, 0.5888, 0.7078, 0.6516, 0.7055, 0.625, 0.75, 0.5864, 0.7744, 0.5396, 0.7083, 0.5888, 0.7078, 0.5864, 0.7744, 0.5396, 0.7767, 0.5396, 0.7767, 0.5864, 0.7744, 0.586, 0.8778, 0.5404, 0.8783, 0.5864, 0.7744, 0.625, 0.75, 0.625, 0.875, 0.586, 0.8778, 0.586, 0.8778, 0.625, 0.875, 0.625, 1.0, 0.587, 1.0, 0.5404, 0.8783, 0.586, 0.8778, 0.587, 1.0, 0.549, 1.0, 0.125, 0.66, 0.2474, 0.66, 0.2499, 0.705, 0.1597, 0.705, 0.2474, 0.66, 0.3403, 0.66, 0.3432, 0.7055, 0.2499, 0.705, 0.2499, 0.705, 0.3432, 0.7055, 0.375, 0.75, 0.25, 0.75, 0.1597, 0.705, 0.2499, 0.705, 0.25, 0.75, 0.125, 0.75, 0.654, 0.66, 0.7536, 0.66, 0.753, 0.705, 0.6516, 0.7055, 0.7536, 0.66, 0.875, 0.66, 0.875, 0.705, 0.753, 0.705, 0.753, 0.705, 0.875, 0.705, 0.875, 0.75, 0.75, 0.75, 0.6516, 0.7055, 0.753, 0.705, 0.75, 0.75, 0.625, 0.75, 0.4317, 0.7767, 0.4835, 0.7767, 0.4834, 0.8783, 0.4305, 0.8775, 0.4835, 0.7767, 0.5396, 0.7767, 0.5404, 0.8783, 0.4834, 0.8783, 0.4834, 0.8783, 0.5404, 0.8783, 0.549, 1.0, 0.4828, 1.0, 0.4305, 0.8775, 0.4834, 0.8783, 0.4828, 1.0, 0.4166, 1.0, 0.4317, 0.66, 0.4835, 0.66, 0.4835, 0.7083, 0.4317, 0.7083, 0.4835, 0.66, 0.5396, 0.66, 0.5396, 0.7083, 0.4835, 0.7083, 0.4835, 0.7083, 0.5396, 0.7083, 0.5396, 0.7767, 0.4835, 0.7767, 0.4317, 0.7083, 0.4835, 0.7083, 0.4835, 0.7767, 0.4317, 0.7767, 0.4275, 0.2716, 0.4832, 0.2791, 0.4834, 0.3748, 0.4313, 0.3743, 0.4832, 0.2791, 0.5396, 0.28, 0.5396, 0.375, 0.4834, 0.3748, 0.4834, 0.3748, 0.5396, 0.375, 0.5396, 0.47, 0.4835, 0.47, 0.4313, 0.3743, 0.4834, 0.3748, 0.4835, 0.47, 0.4317, 0.47, 0.4249, 0.1783, 0.4831, 0.1769, 0.4838, 0.2182, 0.4361, 0.2171, 0.4831, 0.1769, 0.5396, 0.1767, 0.5396, 0.2184, 0.4838, 0.2182, 0.4838, 0.2182, 0.5396, 0.2184, 0.5396, 0.28, 0.4832, 0.2791, 0.4361, 0.2171, 0.4838, 0.2182, 0.4832, 0.2791, 0.4275, 0.2716, 0.4249, 0.09004, 0.4831, 0.09004, 0.4837, 0.1347, 0.4358, 0.1349, 0.4831, 0.09004, 0.5396, 0.09004, 0.5396, 0.1346, 0.4837, 0.1347, 0.4837, 0.1347, 0.5396, 0.1346, 0.5396, 0.1767, 0.4831, 0.1769, 0.4358, 0.1349, 0.4837, 0.1347, 0.4831, 0.1769, 0.4249, 0.1783, 0.4317, 0.47, 0.4835, 0.47, 0.4835, 0.5316, 0.4317, 0.5316, 0.4835, 0.47, 0.5396, 0.47, 0.5396, 0.5316, 0.4835, 0.5316, 0.4835, 0.5316, 0.5396, 0.5316, 0.5396, 0.5733, 0.4835, 0.5733, 0.4317, 0.5316, 0.4835, 0.5316, 0.4835, 0.5733, 0.4317, 0.5733, 0.625, 0.5, 0.75, 0.5, 0.753, 0.5353, 0.6516, 0.5348, 0.75, 0.5, 0.875, 0.5, 0.875, 0.535, 0.753, 0.5353, 0.753, 0.5353, 0.875, 0.535, 0.875, 0.5699, 0.7536, 0.573, 0.6516, 0.5348, 0.753, 0.5353, 0.7536, 0.573, 0.654, 0.5733, 0.125, 0.5, 0.25, 0.5, 0.2499, 0.5353, 0.1597, 0.535, 0.25, 0.5, 0.375, 0.5, 0.3432, 0.5348, 0.2499, 0.5353, 0.2499, 0.5353, 0.3432, 0.5348, 0.3403, 0.5733, 0.2474, 0.573, 0.1597, 0.535, 0.2499, 0.5353, 0.2474, 0.573, 0.125, 0.5699, 0.5396, 0.47, 0.5864, 0.4725, 0.5888, 0.5323, 0.5396, 0.5316, 0.5864, 0.4725, 0.625, 0.5, 0.6516, 0.5348, 0.5888, 0.5323, 0.5888, 0.5323, 0.6516, 0.5348, 0.654, 0.5733, 0.5894, 0.5733, 0.5396, 0.5316, 0.5888, 0.5323, 0.5894, 0.5733, 0.5396, 0.5733, 0.5396, 0.09004, 0.5858, 0.09004, 0.5858, 0.1347, 0.5396, 0.1346, 0.5858, 0.09004, 0.625, 0.09004, 0.625, 0.1351, 0.5858, 0.1347, 0.5858, 0.1347, 0.625, 0.1351, 0.625, 0.1801, 0.5858, 0.177, 0.5396, 0.1346, 0.5858, 0.1347, 0.5858, 0.177, 0.5396, 0.1767, 0.549, 0.0, 0.587, 0.0, 0.586, 0.04502, 0.5404, 0.04502, 0.587, 0.0, 0.625, 0.0, 0.625, 0.04502, 0.586, 0.04502, 0.586, 0.04502, 0.625, 0.04502, 0.625, 0.09004, 0.5858, 0.09004, 0.5404, 0.04502, 0.586, 0.04502, 0.5858, 0.09004, 0.5396, 0.09004, 0.4166, 0.0, 0.4828, 0.0, 0.4838, 0.04502, 0.4354, 0.04471, 0.4828, 0.0, 0.549, 0.0, 0.5404, 0.04502, 0.4838, 0.04502, 0.4838, 0.04502, 0.5404, 0.04502, 0.5396, 0.09004, 0.4831, 0.09004, 0.4354, 0.04471, 0.4838, 0.04502, 0.4831, 0.09004, 0.4249, 0.09004, 0.4317, 0.5733, 0.4835, 0.5733, 0.4835, 0.6154, 0.4317, 0.6154, 0.4835, 0.5733, 0.5396, 0.5733, 0.5396, 0.6154, 0.4835, 0.6154, 0.4835, 0.6154, 0.5396, 0.6154, 0.5396, 0.66, 0.4835, 0.66, 0.4317, 0.6154, 0.4835, 0.6154, 0.4835, 0.66, 0.4317, 0.66, 0.654, 0.5733, 0.7536, 0.573, 0.7536, 0.6153, 0.654, 0.6154, 0.7536, 0.573, 0.875, 0.5699, 0.875, 0.6149, 0.7536, 0.6153, 0.7536, 0.6153, 0.875, 0.6149, 0.875, 0.66, 0.7536, 0.66, 0.654, 0.6154, 0.7536, 0.6153, 0.7536, 0.66, 0.654, 0.66, 0.125, 0.5699, 0.2474, 0.573, 0.2491, 0.6153, 0.1597, 0.615, 0.2474, 0.573, 0.3403, 0.5733, 0.3403, 0.6154, 0.2491, 0.6153, 0.2491, 0.6153, 0.3403, 0.6154, 0.3403, 0.66, 0.2474, 0.66, 0.1597, 0.615, 0.2491, 0.6153, 0.2474, 0.66, 0.125, 0.66, 0.5396, 0.5733, 0.5894, 0.5733, 0.5894, 0.6154, 0.5396, 0.6154, 0.5894, 0.5733, 0.654, 0.5733, 0.654, 0.6154, 0.5894, 0.6154, 0.5894, 0.6154, 0.654, 0.6154, 0.654, 0.66, 0.5894, 0.66, 0.5396, 0.6154, 0.5894, 0.6154, 0.5894, 0.66, 0.5396, 0.66, 0.3403, 0.5733, 0.3934, 0.5733, 0.3934, 0.6154, 0.3403, 0.6154, 0.3934, 0.5733, 0.4317, 0.5733, 0.4317, 0.6154, 0.3934, 0.6154, 0.3934, 0.6154, 0.4317, 0.6154, 0.4317, 0.66, 0.3934, 0.66, 0.3403, 0.6154, 0.3934, 0.6154, 0.3934, 0.66, 0.3403, 0.66, 0.125, 0.66, 0.1597, 0.705, 0.1285, 0.705, 0.125, 0.66, 0.1597, 0.705, 0.125, 0.75, 0.125, 0.75, 0.1285, 0.705, 0.1285, 0.705, 0.125, 0.75, 0.125, 0.75, 0.125, 0.705, 0.125, 0.66, 0.1285, 0.705, 0.125, 0.705, 0.125, 0.66, 0.375, 0.5, 0.397, 0.4725, 0.3941, 0.5323, 0.3432, 0.5348, 0.397, 0.4725, 0.4317, 0.47, 0.4317, 0.5316, 0.3941, 0.5323, 0.3941, 0.5323, 0.4317, 0.5316, 0.4317, 0.5733, 0.3934, 0.5733, 0.3432, 0.5348, 0.3941, 0.5323, 0.3934, 0.5733, 0.3403, 0.5733, 0.4249, 0.09004, 0.4358, 0.1349, 0.4165, 0.135, 0.4107, 0.1051, 0.4358, 0.1349, 0.4249, 0.1783, 0.4107, 0.1649, 0.4165, 0.135, 0.4165, 0.135, 0.4107, 0.1649, 0.4062, 0.1576, 0.4085, 0.1351, 0.4107, 0.1051, 0.4165, 0.135, 0.4085, 0.1351, 0.4062, 0.1126, 0.125, 0.5, 0.1597, 0.535, 0.1285, 0.535, 0.125, 0.5, 0.1597, 0.535, 0.125, 0.5699, 0.125, 0.5699, 0.1285, 0.535, 0.1285, 0.535, 0.125, 0.5699, 0.125, 0.5699, 0.125, 0.535, 0.125, 0.5, 0.1285, 0.535, 0.125, 0.535, 0.125, 0.5, 0.375, 0.25, 0.3968, 0.2861, 0.3976, 0.3757, 0.375, 0.375, 0.3968, 0.2861, 0.4275, 0.2716, 0.4313, 0.3743, 0.3976, 0.3757, 0.3976, 0.3757, 0.4313, 0.3743, 0.4317, 0.47, 0.397, 0.4725, 0.375, 0.375, 0.3976, 0.3757, 0.397, 0.4725, 0.375, 0.5, 0.3403, 0.66, 0.3934, 0.66, 0.3941, 0.7078, 0.3432, 0.7055, 0.3934, 0.66, 0.4317, 0.66, 0.4317, 0.7083, 0.3941, 0.7078, 0.3941, 0.7078, 0.4317, 0.7083, 0.4317, 0.7767, 0.397, 0.7744, 0.3432, 0.7055, 0.3941, 0.7078, 0.397, 0.7744, 0.375, 0.75, 0.375, 0.75, 0.397, 0.7744, 0.3974, 0.8743, 0.375, 0.875, 0.397, 0.7744, 0.4317, 0.7767, 0.4305, 0.8775, 0.3974, 0.8743, 0.3974, 0.8743, 0.4305, 0.8775, 0.4166, 1.0, 0.3961, 0.9653, 0.375, 0.875, 0.3974, 0.8743, 0.3961, 0.9653, 0.375, 1.0, 0.375, 0.1801, 0.3945, 0.1918, 0.3947, 0.215, 0.375, 0.215, 0.3945, 0.1918, 0.4062, 0.1976, 0.4085, 0.215, 0.3947, 0.215, 0.3947, 0.215, 0.4085, 0.215, 0.4062, 0.2325, 0.3945, 0.2383, 0.375, 0.215, 0.3947, 0.215, 0.3945, 0.2383, 0.375, 0.25, 0.4275, 0.2716, 0.3968, 0.2861, 0.3952, 0.2515, 0.4109, 0.2408, 0.3968, 0.2861, 0.375, 0.25, 0.375, 0.25, 0.3952, 0.2515, 0.3952, 0.2515, 0.375, 0.25, 0.375, 0.25, 0.3945, 0.2383, 0.4109, 0.2408, 0.3952, 0.2515, 0.3945, 0.2383, 0.4062, 0.2325, 0.4249, 0.1783, 0.4361, 0.2171, 0.4165, 0.2154, 0.4107, 0.1916, 0.4361, 0.2171, 0.4275, 0.2716, 0.4109, 0.2408, 0.4165, 0.2154, 0.4165, 0.2154, 0.4109, 0.2408, 0.4062, 0.2325, 0.4085, 0.215, 0.4107, 0.1916, 0.4165, 0.2154, 0.4085, 0.215, 0.4062, 0.1976, 0.375, 0.1801, 0.3961, 0.1799, 0.3951, 0.1824, 0.375, 0.1801, 0.3961, 0.1799, 0.4249, 0.1783, 0.4107, 0.1916, 0.3951, 0.1824, 0.3951, 0.1824, 0.4107, 0.1916, 0.4062, 0.1976, 0.3945, 0.1918, 0.375, 0.1801, 0.3951, 0.1824, 0.3945, 0.1918, 0.375, 0.1801, 0.375, 0.09004, 0.3945, 0.1051, 0.3947, 0.1351, 0.375, 0.1351, 0.3945, 0.1051, 0.4062, 0.1126, 0.4085, 0.1351, 0.3947, 0.1351, 0.3947, 0.1351, 0.4085, 0.1351, 0.4062, 0.1576, 0.3945, 0.165, 0.375, 0.1351, 0.3947, 0.1351, 0.3945, 0.165, 0.375, 0.1801, 0.125, 0.5699, 0.1597, 0.615, 0.1285, 0.6149, 0.125, 0.5699, 0.1597, 0.615, 0.125, 0.66, 0.125, 0.66, 0.1285, 0.6149, 0.1285, 0.6149, 0.125, 0.66, 0.125, 0.66, 0.125, 0.6149, 0.125, 0.5699, 0.1285, 0.6149, 0.125, 0.6149, 0.125, 0.5699, 0.375, 0.09004, 0.3961, 0.09004, 0.3951, 0.0931, 0.375, 0.09004, 0.3961, 0.09004, 0.4249, 0.09004, 0.4107, 0.1051, 0.3951, 0.0931, 0.3951, 0.0931, 0.4107, 0.1051, 0.4062, 0.1126, 0.3945, 0.1051, 0.375, 0.09004, 0.3951, 0.0931, 0.3945, 0.1051, 0.375, 0.09004, 0.4249, 0.1783, 0.3961, 0.1799, 0.3951, 0.177, 0.4107, 0.1649, 0.3961, 0.1799, 0.375, 0.1801, 0.375, 0.1801, 0.3951, 0.177, 0.3951, 0.177, 0.375, 0.1801, 0.375, 0.1801, 0.3945, 0.165, 0.4107, 0.1649, 0.3951, 0.177, 0.3945, 0.165, 0.4062, 0.1576, 0.375, 0.0, 0.3958, 0.0, 0.395, 0.04321, 0.375, 0.04502, 0.3958, 0.0, 0.4166, 0.0, 0.4097, 0.04217, 0.395, 0.04321, 0.395, 0.04321, 0.4097, 0.04217, 0.4062, 0.06753, 0.3945, 0.075, 0.375, 0.04502, 0.395, 0.04321, 0.3945, 0.075, 0.375, 0.09004, 0.4166, 0.0, 0.4354, 0.04471, 0.4172, 0.04321, 0.4166, 0.0, 0.4354, 0.04471, 0.4249, 0.09004, 0.4107, 0.075, 0.4172, 0.04321, 0.4172, 0.04321, 0.4107, 0.075, 0.4062, 0.06753, 0.4097, 0.04217, 0.4166, 0.0, 0.4172, 0.04321, 0.4097, 0.04217, 0.4166, 0.0, 0.375, 1.0, 0.3961, 0.9653, 0.3958, 0.9965, 0.375, 1.0, 0.3961, 0.9653, 0.4166, 1.0, 0.4166, 1.0, 0.3958, 0.9965, 0.3958, 0.9965, 0.4166, 1.0, 0.4166, 1.0, 0.3958, 1.0, 0.375, 1.0, 0.3958, 0.9965, 0.3958, 1.0, 0.375, 1.0, 0.4249, 0.09004, 0.3961, 0.09004, 0.3951, 0.08699, 0.4107, 0.075, 0.3961, 0.09004, 0.375, 0.09004, 0.375, 0.09004, 0.3951, 0.08699, 0.3951, 0.08699, 0.375, 0.09004, 0.375, 0.09004, 0.3945, 0.075, 0.4107, 0.075, 0.3951, 0.08699, 0.3945, 0.075, 0.4062, 0.06753, 0.375, 0.0, 0.5, 0.0, 0.5, 0.1243, 0.375, 0.125, 0.5, 0.0, 0.625, 0.0, 0.625, 0.125, 0.5, 0.1243, 0.5, 0.1243, 0.625, 0.125, 0.625, 0.25, 0.5, 0.2434, 0.375, 0.125, 0.5, 0.1243, 0.5, 0.2434, 0.375, 0.25, 0.375, 0.4528, 0.5, 0.4312, 0.5, 0.4771, 0.375, 0.4764, 0.5, 0.4312, 0.625, 0.4528, 0.625, 0.4764, 0.5, 0.4771, 0.5, 0.4771, 0.625, 0.4764, 0.625, 0.5, 0.5, 0.5282, 0.375, 0.4764, 0.5, 0.4771, 0.5, 0.5282, 0.375, 0.5, 0.375, 0.5, 0.5, 0.5282, 0.5, 0.625, 0.4032, 0.625, 0.5, 0.5282, 0.625, 0.5, 0.5968, 0.625, 0.5, 0.625, 0.5, 0.625, 0.5968, 0.625, 0.625, 0.75, 0.5, 0.7218, 0.4032, 0.625, 0.5, 0.625, 0.5, 0.7218, 0.375, 0.75, 0.375, 0.7972, 0.5, 0.8188, 0.5, 0.9008, 0.375, 0.8986, 0.5, 0.8188, 0.625, 0.7972, 0.625, 0.8986, 0.5, 0.9008, 0.5, 0.9008, 0.625, 0.8986, 0.625, 1.0, 0.5, 1.0, 0.375, 0.8986, 0.5, 0.9008, 0.5, 1.0, 0.375, 1.0, 0.3278, 0.5, 0.3514, 0.5, 0.3521, 0.625, 0.3062, 0.625, 0.3514, 0.5, 0.375, 0.5, 0.4032, 0.625, 0.3521, 0.625, 0.3521, 0.625, 0.4032, 0.625, 0.375, 0.75, 0.3514, 0.75, 0.3062, 0.625, 0.3521, 0.625, 0.3514, 0.75, 0.3278, 0.75, 0.6722, 0.5, 0.7736, 0.5, 0.7758, 0.625, 0.6938, 0.625, 0.7736, 0.5, 0.875, 0.5, 0.875, 0.625, 0.7758, 0.625, 0.7758, 0.625, 0.875, 0.625, 0.875, 0.75, 0.7736, 0.75, 0.6938, 0.625, 0.7758, 0.625, 0.7736, 0.75, 0.6722, 0.75, 0.625, 0.5, 0.6486, 0.5, 0.6479, 0.625, 0.5968, 0.625, 0.6486, 0.5, 0.6722, 0.5, 0.6938, 0.625, 0.6479, 0.625, 0.6479, 0.625, 0.6938, 0.625, 0.6722, 0.75, 0.6486, 0.75, 0.5968, 0.625, 0.6479, 0.625, 0.6486, 0.75, 0.625, 0.75, 0.125, 0.5, 0.2264, 0.5, 0.2242, 0.625, 0.125, 0.625, 0.2264, 0.5, 0.3278, 0.5, 0.3062, 0.625, 0.2242, 0.625, 0.2242, 0.625, 0.3062, 0.625, 0.3278, 0.75, 0.2264, 0.75, 0.125, 0.625, 0.2242, 0.625, 0.2264, 0.75, 0.125, 0.75, 0.375, 0.75, 0.5, 0.7218, 0.5, 0.7729, 0.375, 0.7736, 0.5, 0.7218, 0.625, 0.75, 0.625, 0.7736, 0.5, 0.7729, 0.5, 0.7729, 0.625, 0.7736, 0.625, 0.7972, 0.5, 0.8188, 0.375, 0.7736, 0.5, 0.7729, 0.5, 0.8188, 0.375, 0.7972, 0.375, 0.25, 0.5, 0.2434, 0.5, 0.3486, 0.375, 0.3514, 0.5, 0.2434, 0.625, 0.25, 0.625, 0.3514, 0.5, 0.3486, 0.5, 0.3486, 0.625, 0.3514, 0.625, 0.4528, 0.5, 0.4312, 0.375, 0.3514, 0.5, 0.3486, 0.5, 0.4312, 0.375, 0.4528, 0.375, 0.0, 0.625, 0.0, 0.625, 0.25, 0.375, 0.25, 0.375, 0.4528, 0.625, 0.4528, 0.625, 0.5, 0.375, 0.5, 0.375, 0.5, 0.625, 0.5, 0.625, 0.75, 0.375, 0.75, 0.375, 0.7972, 0.625, 0.7972, 0.625, 1.0, 0.375, 1.0, 0.3278, 0.5, 0.375, 0.5, 0.375, 0.75, 0.3278, 0.75, 0.6722, 0.5, 0.875, 0.5, 0.875, 0.75, 0.6722, 0.75, 0.625, 0.5, 0.6722, 0.5, 0.6722, 0.75, 0.625, 0.75, 0.125, 0.5, 0.3278, 0.5, 0.3278, 0.75, 0.125, 0.75, 0.375, 0.75, 0.625, 0.75, 0.625, 0.7972, 0.375, 0.7972, 0.375, 0.25, 0.625, 0.25, 0.625, 0.4528, 0.375, 0.4528, 0.375, 0.0, 0.5, 0.0, 0.5, 0.1243, 0.375, 0.125, 0.5, 0.0, 0.625, 0.0, 0.625, 0.125, 0.5, 0.1243, 0.5, 0.1243, 0.625, 0.125, 0.625, 0.25, 0.5, 0.2434, 0.375, 0.125, 0.5, 0.1243, 0.5, 0.2434, 0.375, 0.25, 0.375, 0.4528, 0.5, 0.4312, 0.5, 0.4771, 0.375, 0.4764, 0.5, 0.4312, 0.625, 0.4528, 0.625, 0.4764, 0.5, 0.4771, 0.5, 0.4771, 0.625, 0.4764, 0.625, 0.5, 0.5, 0.5282, 0.375, 0.4764, 0.5, 0.4771, 0.5, 0.5282, 0.375, 0.5, 0.375, 0.5, 0.5, 0.5282, 0.5, 0.625, 0.4032, 0.625, 0.5, 0.5282, 0.625, 0.5, 0.5968, 0.625, 0.5, 0.625, 0.5, 0.625, 0.5968, 0.625, 0.625, 0.75, 0.5, 0.7218, 0.4032, 0.625, 0.5, 0.625, 0.5, 0.7218, 0.375, 0.75, 0.375, 0.7972, 0.5, 0.8188, 0.5, 0.9008, 0.375, 0.8986, 0.5, 0.8188, 0.625, 0.7972, 0.625, 0.8986, 0.5, 0.9008, 0.5, 0.9008, 0.625, 0.8986, 0.625, 1.0, 0.5, 1.0, 0.375, 0.8986, 0.5, 0.9008, 0.5, 1.0, 0.375, 1.0, 0.3278, 0.5, 0.3514, 0.5, 0.3521, 0.625, 0.3062, 0.625, 0.3514, 0.5, 0.375, 0.5, 0.4032, 0.625, 0.3521, 0.625, 0.3521, 0.625, 0.4032, 0.625, 0.375, 0.75, 0.3514, 0.75, 0.3062, 0.625, 0.3521, 0.625, 0.3514, 0.75, 0.3278, 0.75, 0.6722, 0.5, 0.7736, 0.5, 0.7758, 0.625, 0.6938, 0.625, 0.7736, 0.5, 0.875, 0.5, 0.875, 0.625, 0.7758, 0.625, 0.7758, 0.625, 0.875, 0.625, 0.875, 0.75, 0.7736, 0.75, 0.6938, 0.625, 0.7758, 0.625, 0.7736, 0.75, 0.6722, 0.75, 0.625, 0.5, 0.6486, 0.5, 0.6479, 0.625, 0.5968, 0.625, 0.6486, 0.5, 0.6722, 0.5, 0.6938, 0.625, 0.6479, 0.625, 0.6479, 0.625, 0.6938, 0.625, 0.6722, 0.75, 0.6486, 0.75, 0.5968, 0.625, 0.6479, 0.625, 0.6486, 0.75, 0.625, 0.75, 0.125, 0.5, 0.2264, 0.5, 0.2242, 0.625, 0.125, 0.625, 0.2264, 0.5, 0.3278, 0.5, 0.3062, 0.625, 0.2242, 0.625, 0.2242, 0.625, 0.3062, 0.625, 0.3278, 0.75, 0.2264, 0.75, 0.125, 0.625, 0.2242, 0.625, 0.2264, 0.75, 0.125, 0.75, 0.375, 0.75, 0.5, 0.7218, 0.5, 0.7729, 0.375, 0.7736, 0.5, 0.7218, 0.625, 0.75, 0.625, 0.7736, 0.5, 0.7729, 0.5, 0.7729, 0.625, 0.7736, 0.625, 0.7972, 0.5, 0.8188, 0.375, 0.7736, 0.5, 0.7729, 0.5, 0.8188, 0.375, 0.7972, 0.375, 0.25, 0.5, 0.2434, 0.5, 0.3486, 0.375, 0.3514, 0.5, 0.2434, 0.625, 0.25, 0.625, 0.3514, 0.5, 0.3486, 0.5, 0.3486, 0.625, 0.3514, 0.625, 0.4528, 0.5, 0.4312, 0.375, 0.3514, 0.5, 0.3486, 0.5, 0.4312, 0.375, 0.4528, 0.5396, 0.1767, 0.5858, 0.177, 0.5858, 0.2178, 0.5396, 0.2184, 0.5858, 0.177, 0.625, 0.1801, 0.625, 0.215, 0.5858, 0.2178, 0.5858, 0.2178, 0.625, 0.215, 0.625, 0.25, 0.5858, 0.2775, 0.5396, 0.2184, 0.5858, 0.2178, 0.5858, 0.2775, 0.5396, 0.28, 0.5396, 0.28, 0.5858, 0.2775, 0.5858, 0.375, 0.5396, 0.375, 0.5858, 0.2775, 0.625, 0.25, 0.625, 0.375, 0.5858, 0.375, 0.5858, 0.375, 0.625, 0.375, 0.625, 0.5, 0.5864, 0.4725, 0.5396, 0.375, 0.5858, 0.375, 0.5864, 0.4725, 0.5396, 0.47, 0.5396, 0.66, 0.5894, 0.66, 0.5888, 0.7078, 0.5396, 0.7083, 0.5894, 0.66, 0.654, 0.66, 0.6516, 0.7055, 0.5888, 0.7078, 0.5888, 0.7078, 0.6516, 0.7055, 0.625, 0.75, 0.5864, 0.7744, 0.5396, 0.7083, 0.5888, 0.7078, 0.5864, 0.7744, 0.5396, 0.7767, 0.5396, 0.7767, 0.5864, 0.7744, 0.586, 0.8778, 0.5404, 0.8783, 0.5864, 0.7744, 0.625, 0.75, 0.625, 0.875, 0.586, 0.8778, 0.586, 0.8778, 0.625, 0.875, 0.625, 1.0, 0.587, 1.0, 0.5404, 0.8783, 0.586, 0.8778, 0.587, 1.0, 0.549, 1.0, 0.125, 0.66, 0.2474, 0.66, 0.2499, 0.705, 0.1597, 0.705, 0.2474, 0.66, 0.3403, 0.66, 0.3432, 0.7055, 0.2499, 0.705, 0.2499, 0.705, 0.3432, 0.7055, 0.375, 0.75, 0.25, 0.75, 0.1597, 0.705, 0.2499, 0.705, 0.25, 0.75, 0.125, 0.75, 0.654, 0.66, 0.7536, 0.66, 0.753, 0.705, 0.6516, 0.7055, 0.7536, 0.66, 0.875, 0.66, 0.875, 0.705, 0.753, 0.705, 0.753, 0.705, 0.875, 0.705, 0.875, 0.75, 0.75, 0.75, 0.6516, 0.7055, 0.753, 0.705, 0.75, 0.75, 0.625, 0.75, 0.4317, 0.7767, 0.4835, 0.7767, 0.4834, 0.8783, 0.4305, 0.8775, 0.4835, 0.7767, 0.5396, 0.7767, 0.5404, 0.8783, 0.4834, 0.8783, 0.4834, 0.8783, 0.5404, 0.8783, 0.549, 1.0, 0.4828, 1.0, 0.4305, 0.8775, 0.4834, 0.8783, 0.4828, 1.0, 0.4166, 1.0, 0.4317, 0.66, 0.4835, 0.66, 0.4835, 0.7083, 0.4317, 0.7083, 0.4835, 0.66, 0.5396, 0.66, 0.5396, 0.7083, 0.4835, 0.7083, 0.4835, 0.7083, 0.5396, 0.7083, 0.5396, 0.7767, 0.4835, 0.7767, 0.4317, 0.7083, 0.4835, 0.7083, 0.4835, 0.7767, 0.4317, 0.7767, 0.4275, 0.2716, 0.4832, 0.2791, 0.4834, 0.3748, 0.4313, 0.3743, 0.4832, 0.2791, 0.5396, 0.28, 0.5396, 0.375, 0.4834, 0.3748, 0.4834, 0.3748, 0.5396, 0.375, 0.5396, 0.47, 0.4835, 0.47, 0.4313, 0.3743, 0.4834, 0.3748, 0.4835, 0.47, 0.4317, 0.47, 0.4249, 0.1783, 0.4831, 0.1769, 0.4838, 0.2182, 0.4361, 0.2171, 0.4831, 0.1769, 0.5396, 0.1767, 0.5396, 0.2184, 0.4838, 0.2182, 0.4838, 0.2182, 0.5396, 0.2184, 0.5396, 0.28, 0.4832, 0.2791, 0.4361, 0.2171, 0.4838, 0.2182, 0.4832, 0.2791, 0.4275, 0.2716, 0.4249, 0.09004, 0.4831, 0.09004, 0.4837, 0.1347, 0.4358, 0.1349, 0.4831, 0.09004, 0.5396, 0.09004, 0.5396, 0.1346, 0.4837, 0.1347, 0.4837, 0.1347, 0.5396, 0.1346, 0.5396, 0.1767, 0.4831, 0.1769, 0.4358, 0.1349, 0.4837, 0.1347, 0.4831, 0.1769, 0.4249, 0.1783, 0.4317, 0.47, 0.4835, 0.47, 0.4835, 0.5316, 0.4317, 0.5316, 0.4835, 0.47, 0.5396, 0.47, 0.5396, 0.5316, 0.4835, 0.5316, 0.4835, 0.5316, 0.5396, 0.5316, 0.5396, 0.5733, 0.4835, 0.5733, 0.4317, 0.5316, 0.4835, 0.5316, 0.4835, 0.5733, 0.4317, 0.5733, 0.625, 0.5, 0.75, 0.5, 0.753, 0.5353, 0.6516, 0.5348, 0.75, 0.5, 0.875, 0.5, 0.875, 0.535, 0.753, 0.5353, 0.753, 0.5353, 0.875, 0.535, 0.875, 0.5699, 0.7536, 0.573, 0.6516, 0.5348, 0.753, 0.5353, 0.7536, 0.573, 0.654, 0.5733, 0.125, 0.5, 0.25, 0.5, 0.2499, 0.5353, 0.1597, 0.535, 0.25, 0.5, 0.375, 0.5, 0.3432, 0.5348, 0.2499, 0.5353, 0.2499, 0.5353, 0.3432, 0.5348, 0.3403, 0.5733, 0.2474, 0.573, 0.1597, 0.535, 0.2499, 0.5353, 0.2474, 0.573, 0.125, 0.5699, 0.5396, 0.47, 0.5864, 0.4725, 0.5888, 0.5323, 0.5396, 0.5316, 0.5864, 0.4725, 0.625, 0.5, 0.6516, 0.5348, 0.5888, 0.5323, 0.5888, 0.5323, 0.6516, 0.5348, 0.654, 0.5733, 0.5894, 0.5733, 0.5396, 0.5316, 0.5888, 0.5323, 0.5894, 0.5733, 0.5396, 0.5733, 0.5396, 0.09004, 0.5858, 0.09004, 0.5858, 0.1347, 0.5396, 0.1346, 0.5858, 0.09004, 0.625, 0.09004, 0.625, 0.1351, 0.5858, 0.1347, 0.5858, 0.1347, 0.625, 0.1351, 0.625, 0.1801, 0.5858, 0.177, 0.5396, 0.1346, 0.5858, 0.1347, 0.5858, 0.177, 0.5396, 0.1767, 0.549, 0.0, 0.587, 0.0, 0.586, 0.04502, 0.5404, 0.04502, 0.587, 0.0, 0.625, 0.0, 0.625, 0.04502, 0.586, 0.04502, 0.586, 0.04502, 0.625, 0.04502, 0.625, 0.09004, 0.5858, 0.09004, 0.5404, 0.04502, 0.586, 0.04502, 0.5858, 0.09004, 0.5396, 0.09004, 0.4166, 0.0, 0.4828, 0.0, 0.4838, 0.04502, 0.4354, 0.04471, 0.4828, 0.0, 0.549, 0.0, 0.5404, 0.04502, 0.4838, 0.04502, 0.4838, 0.04502, 0.5404, 0.04502, 0.5396, 0.09004, 0.4831, 0.09004, 0.4354, 0.04471, 0.4838, 0.04502, 0.4831, 0.09004, 0.4249, 0.09004, 0.4317, 0.5733, 0.4835, 0.5733, 0.4835, 0.6154, 0.4317, 0.6154, 0.4835, 0.5733, 0.5396, 0.5733, 0.5396, 0.6154, 0.4835, 0.6154, 0.4835, 0.6154, 0.5396, 0.6154, 0.5396, 0.66, 0.4835, 0.66, 0.4317, 0.6154, 0.4835, 0.6154, 0.4835, 0.66, 0.4317, 0.66, 0.654, 0.5733, 0.7536, 0.573, 0.7536, 0.6153, 0.654, 0.6154, 0.7536, 0.573, 0.875, 0.5699, 0.875, 0.6149, 0.7536, 0.6153, 0.7536, 0.6153, 0.875, 0.6149, 0.875, 0.66, 0.7536, 0.66, 0.654, 0.6154, 0.7536, 0.6153, 0.7536, 0.66, 0.654, 0.66, 0.125, 0.5699, 0.2474, 0.573, 0.2491, 0.6153, 0.1597, 0.615, 0.2474, 0.573, 0.3403, 0.5733, 0.3403, 0.6154, 0.2491, 0.6153, 0.2491, 0.6153, 0.3403, 0.6154, 0.3403, 0.66, 0.2474, 0.66, 0.1597, 0.615, 0.2491, 0.6153, 0.2474, 0.66, 0.125, 0.66, 0.5396, 0.5733, 0.5894, 0.5733, 0.5894, 0.6154, 0.5396, 0.6154, 0.5894, 0.5733, 0.654, 0.5733, 0.654, 0.6154, 0.5894, 0.6154, 0.5894, 0.6154, 0.654, 0.6154, 0.654, 0.66, 0.5894, 0.66, 0.5396, 0.6154, 0.5894, 0.6154, 0.5894, 0.66, 0.5396, 0.66, 0.3403, 0.5733, 0.3934, 0.5733, 0.3934, 0.6154, 0.3403, 0.6154, 0.3934, 0.5733, 0.4317, 0.5733, 0.4317, 0.6154, 0.3934, 0.6154, 0.3934, 0.6154, 0.4317, 0.6154, 0.4317, 0.66, 0.3934, 0.66, 0.3403, 0.6154, 0.3934, 0.6154, 0.3934, 0.66, 0.3403, 0.66, 0.125, 0.66, 0.1597, 0.705, 0.1285, 0.705, 0.125, 0.66, 0.1597, 0.705, 0.125, 0.75, 0.125, 0.75, 0.1285, 0.705, 0.1285, 0.705, 0.125, 0.75, 0.125, 0.75, 0.125, 0.705, 0.125, 0.66, 0.1285, 0.705, 0.125, 0.705, 0.125, 0.66, 0.375, 0.5, 0.397, 0.4725, 0.3941, 0.5323, 0.3432, 0.5348, 0.397, 0.4725, 0.4317, 0.47, 0.4317, 0.5316, 0.3941, 0.5323, 0.3941, 0.5323, 0.4317, 0.5316, 0.4317, 0.5733, 0.3934, 0.5733, 0.3432, 0.5348, 0.3941, 0.5323, 0.3934, 0.5733, 0.3403, 0.5733, 0.4249, 0.09004, 0.4358, 0.1349, 0.4165, 0.135, 0.4107, 0.1051, 0.4358, 0.1349, 0.4249, 0.1783, 0.4107, 0.1649, 0.4165, 0.135, 0.4165, 0.135, 0.4107, 0.1649, 0.4062, 0.1576, 0.4085, 0.1351, 0.4107, 0.1051, 0.4165, 0.135, 0.4085, 0.1351, 0.4062, 0.1126, 0.125, 0.5, 0.1597, 0.535, 0.1285, 0.535, 0.125, 0.5, 0.1597, 0.535, 0.125, 0.5699, 0.125, 0.5699, 0.1285, 0.535, 0.1285, 0.535, 0.125, 0.5699, 0.125, 0.5699, 0.125, 0.535, 0.125, 0.5, 0.1285, 0.535, 0.125, 0.535, 0.125, 0.5, 0.375, 0.25, 0.3968, 0.2861, 0.3976, 0.3757, 0.375, 0.375, 0.3968, 0.2861, 0.4275, 0.2716, 0.4313, 0.3743, 0.3976, 0.3757, 0.3976, 0.3757, 0.4313, 0.3743, 0.4317, 0.47, 0.397, 0.4725, 0.375, 0.375, 0.3976, 0.3757, 0.397, 0.4725, 0.375, 0.5, 0.3403, 0.66, 0.3934, 0.66, 0.3941, 0.7078, 0.3432, 0.7055, 0.3934, 0.66, 0.4317, 0.66, 0.4317, 0.7083, 0.3941, 0.7078, 0.3941, 0.7078, 0.4317, 0.7083, 0.4317, 0.7767, 0.397, 0.7744, 0.3432, 0.7055, 0.3941, 0.7078, 0.397, 0.7744, 0.375, 0.75, 0.375, 0.75, 0.397, 0.7744, 0.3974, 0.8743, 0.375, 0.875, 0.397, 0.7744, 0.4317, 0.7767, 0.4305, 0.8775, 0.3974, 0.8743, 0.3974, 0.8743, 0.4305, 0.8775, 0.4166, 1.0, 0.3961, 0.9653, 0.375, 0.875, 0.3974, 0.8743, 0.3961, 0.9653, 0.375, 1.0, 0.375, 0.1801, 0.3945, 0.1918, 0.3947, 0.215, 0.375, 0.215, 0.3945, 0.1918, 0.4062, 0.1976, 0.4085, 0.215, 0.3947, 0.215, 0.3947, 0.215, 0.4085, 0.215, 0.4062, 0.2325, 0.3945, 0.2383, 0.375, 0.215, 0.3947, 0.215, 0.3945, 0.2383, 0.375, 0.25, 0.4275, 0.2716, 0.3968, 0.2861, 0.3952, 0.2515, 0.4109, 0.2408, 0.3968, 0.2861, 0.375, 0.25, 0.375, 0.25, 0.3952, 0.2515, 0.3952, 0.2515, 0.375, 0.25, 0.375, 0.25, 0.3945, 0.2383, 0.4109, 0.2408, 0.3952, 0.2515, 0.3945, 0.2383, 0.4062, 0.2325, 0.4249, 0.1783, 0.4361, 0.2171, 0.4165, 0.2154, 0.4107, 0.1916, 0.4361, 0.2171, 0.4275, 0.2716, 0.4109, 0.2408, 0.4165, 0.2154, 0.4165, 0.2154, 0.4109, 0.2408, 0.4062, 0.2325, 0.4085, 0.215, 0.4107, 0.1916, 0.4165, 0.2154, 0.4085, 0.215, 0.4062, 0.1976, 0.375, 0.1801, 0.3961, 0.1799, 0.3951, 0.1824, 0.375, 0.1801, 0.3961, 0.1799, 0.4249, 0.1783, 0.4107, 0.1916, 0.3951, 0.1824, 0.3951, 0.1824, 0.4107, 0.1916, 0.4062, 0.1976, 0.3945, 0.1918, 0.375, 0.1801, 0.3951, 0.1824, 0.3945, 0.1918, 0.375, 0.1801, 0.375, 0.09004, 0.3945, 0.1051, 0.3947, 0.1351, 0.375, 0.1351, 0.3945, 0.1051, 0.4062, 0.1126, 0.4085, 0.1351, 0.3947, 0.1351, 0.3947, 0.1351, 0.4085, 0.1351, 0.4062, 0.1576, 0.3945, 0.165, 0.375, 0.1351, 0.3947, 0.1351, 0.3945, 0.165, 0.375, 0.1801, 0.125, 0.5699, 0.1597, 0.615, 0.1285, 0.6149, 0.125, 0.5699, 0.1597, 0.615, 0.125, 0.66, 0.125, 0.66, 0.1285, 0.6149, 0.1285, 0.6149, 0.125, 0.66, 0.125, 0.66, 0.125, 0.6149, 0.125, 0.5699, 0.1285, 0.6149, 0.125, 0.6149, 0.125, 0.5699, 0.375, 0.09004, 0.3961, 0.09004, 0.3951, 0.0931, 0.375, 0.09004, 0.3961, 0.09004, 0.4249, 0.09004, 0.4107, 0.1051, 0.3951, 0.0931, 0.3951, 0.0931, 0.4107, 0.1051, 0.4062, 0.1126, 0.3945, 0.1051, 0.375, 0.09004, 0.3951, 0.0931, 0.3945, 0.1051, 0.375, 0.09004, 0.4249, 0.1783, 0.3961, 0.1799, 0.3951, 0.177, 0.4107, 0.1649, 0.3961, 0.1799, 0.375, 0.1801, 0.375, 0.1801, 0.3951, 0.177, 0.3951, 0.177, 0.375, 0.1801, 0.375, 0.1801, 0.3945, 0.165, 0.4107, 0.1649, 0.3951, 0.177, 0.3945, 0.165, 0.4062, 0.1576, 0.375, 0.0, 0.3958, 0.0, 0.395, 0.04321, 0.375, 0.04502, 0.3958, 0.0, 0.4166, 0.0, 0.4097, 0.04217, 0.395, 0.04321, 0.395, 0.04321, 0.4097, 0.04217, 0.4062, 0.06753, 0.3945, 0.075, 0.375, 0.04502, 0.395, 0.04321, 0.3945, 0.075, 0.375, 0.09004, 0.4166, 0.0, 0.4354, 0.04471, 0.4172, 0.04321, 0.4166, 0.0, 0.4354, 0.04471, 0.4249, 0.09004, 0.4107, 0.075, 0.4172, 0.04321, 0.4172, 0.04321, 0.4107, 0.075, 0.4062, 0.06753, 0.4097, 0.04217, 0.4166, 0.0, 0.4172, 0.04321, 0.4097, 0.04217, 0.4166, 0.0, 0.375, 1.0, 0.3961, 0.9653, 0.3958, 0.9965, 0.375, 1.0, 0.3961, 0.9653, 0.4166, 1.0, 0.4166, 1.0, 0.3958, 0.9965, 0.3958, 0.9965, 0.4166, 1.0, 0.4166, 1.0, 0.3958, 1.0, 0.375, 1.0, 0.3958, 0.9965, 0.3958, 1.0, 0.375, 1.0, 0.4249, 0.09004, 0.3961, 0.09004, 0.3951, 0.08699, 0.4107, 0.075, 0.3961, 0.09004, 0.375, 0.09004, 0.375, 0.09004, 0.3951, 0.08699, 0.3951, 0.08699, 0.375, 0.09004, 0.375, 0.09004, 0.3945, 0.075, 0.4107, 0.075, 0.3951, 0.08699, 0.3945, 0.075, 0.4062, 0.06753, 0.375, 0.0, 0.5, 0.0, 0.5, 0.1243, 0.375, 0.125, 0.5, 0.0, 0.625, 0.0, 0.625, 0.125, 0.5, 0.1243, 0.5, 0.1243, 0.625, 0.125, 0.625, 0.25, 0.5, 0.2434, 0.375, 0.125, 0.5, 0.1243, 0.5, 0.2434, 0.375, 0.25, 0.375, 0.4528, 0.5, 0.4312, 0.5, 0.4771, 0.375, 0.4764, 0.5, 0.4312, 0.625, 0.4528, 0.625, 0.4764, 0.5, 0.4771, 0.5, 0.4771, 0.625, 0.4764, 0.625, 0.5, 0.5, 0.5282, 0.375, 0.4764, 0.5, 0.4771, 0.5, 0.5282, 0.375, 0.5, 0.375, 0.5, 0.5, 0.5282, 0.5, 0.625, 0.4032, 0.625, 0.5, 0.5282, 0.625, 0.5, 0.5968, 0.625, 0.5, 0.625, 0.5, 0.625, 0.5968, 0.625, 0.625, 0.75, 0.5, 0.7218, 0.4032, 0.625, 0.5, 0.625, 0.5, 0.7218, 0.375, 0.75, 0.375, 0.7972, 0.5, 0.8188, 0.5, 0.9008, 0.375, 0.8986, 0.5, 0.8188, 0.625, 0.7972, 0.625, 0.8986, 0.5, 0.9008, 0.5, 0.9008, 0.625, 0.8986, 0.625, 1.0, 0.5, 1.0, 0.375, 0.8986, 0.5, 0.9008, 0.5, 1.0, 0.375, 1.0, 0.3278, 0.5, 0.3514, 0.5, 0.3521, 0.625, 0.3062, 0.625, 0.3514, 0.5, 0.375, 0.5, 0.4032, 0.625, 0.3521, 0.625, 0.3521, 0.625, 0.4032, 0.625, 0.375, 0.75, 0.3514, 0.75, 0.3062, 0.625, 0.3521, 0.625, 0.3514, 0.75, 0.3278, 0.75, 0.6722, 0.5, 0.7736, 0.5, 0.7758, 0.625, 0.6938, 0.625, 0.7736, 0.5, 0.875, 0.5, 0.875, 0.625, 0.7758, 0.625, 0.7758, 0.625, 0.875, 0.625, 0.875, 0.75, 0.7736, 0.75, 0.6938, 0.625, 0.7758, 0.625, 0.7736, 0.75, 0.6722, 0.75, 0.625, 0.5, 0.6486, 0.5, 0.6479, 0.625, 0.5968, 0.625, 0.6486, 0.5, 0.6722, 0.5, 0.6938, 0.625, 0.6479, 0.625, 0.6479, 0.625, 0.6938, 0.625, 0.6722, 0.75, 0.6486, 0.75, 0.5968, 0.625, 0.6479, 0.625, 0.6486, 0.75, 0.625, 0.75, 0.125, 0.5, 0.2264, 0.5, 0.2242, 0.625, 0.125, 0.625, 0.2264, 0.5, 0.3278, 0.5, 0.3062, 0.625, 0.2242, 0.625, 0.2242, 0.625, 0.3062, 0.625, 0.3278, 0.75, 0.2264, 0.75, 0.125, 0.625, 0.2242, 0.625, 0.2264, 0.75, 0.125, 0.75, 0.375, 0.75, 0.5, 0.7218, 0.5, 0.7729, 0.375, 0.7736, 0.5, 0.7218, 0.625, 0.75, 0.625, 0.7736, 0.5, 0.7729, 0.5, 0.7729, 0.625, 0.7736, 0.625, 0.7972, 0.5, 0.8188, 0.375, 0.7736, 0.5, 0.7729, 0.5, 0.8188, 0.375, 0.7972, 0.375, 0.25, 0.5, 0.2434, 0.5, 0.3486, 0.375, 0.3514, 0.5, 0.2434, 0.625, 0.25, 0.625, 0.3514, 0.5, 0.3486, 0.5, 0.3486, 0.625, 0.3514, 0.625, 0.4528, 0.5, 0.4312, 0.375, 0.3514, 0.5, 0.3486, 0.5, 0.4312, 0.375, 0.4528, 0.375, 0.0, 0.5, 0.0, 0.5, 0.1243, 0.375, 0.125, 0.5, 0.0, 0.625, 0.0, 0.625, 0.125, 0.5, 0.1243, 0.5, 0.1243, 0.625, 0.125, 0.625, 0.25, 0.5, 0.2434, 0.375, 0.125, 0.5, 0.1243, 0.5, 0.2434, 0.375, 0.25, 0.375, 0.4528, 0.5, 0.4312, 0.5, 0.4771, 0.375, 0.4764, 0.5, 0.4312, 0.625, 0.4528, 0.625, 0.4764, 0.5, 0.4771, 0.5, 0.4771, 0.625, 0.4764, 0.625, 0.5, 0.5, 0.5282, 0.375, 0.4764, 0.5, 0.4771, 0.5, 0.5282, 0.375, 0.5, 0.375, 0.5, 0.5, 0.5282, 0.5, 0.625, 0.4032, 0.625, 0.5, 0.5282, 0.625, 0.5, 0.5968, 0.625, 0.5, 0.625, 0.5, 0.625, 0.5968, 0.625, 0.625, 0.75, 0.5, 0.7218, 0.4032, 0.625, 0.5, 0.625, 0.5, 0.7218, 0.375, 0.75, 0.375, 0.7972, 0.5, 0.8188, 0.5, 0.9008, 0.375, 0.8986, 0.5, 0.8188, 0.625, 0.7972, 0.625, 0.8986, 0.5, 0.9008, 0.5, 0.9008, 0.625, 0.8986, 0.625, 1.0, 0.5, 1.0, 0.375, 0.8986, 0.5, 0.9008, 0.5, 1.0, 0.375, 1.0, 0.3278, 0.5, 0.3514, 0.5, 0.3521, 0.625, 0.3062, 0.625, 0.3514, 0.5, 0.375, 0.5, 0.4032, 0.625, 0.3521, 0.625, 0.3521, 0.625, 0.4032, 0.625, 0.375, 0.75, 0.3514, 0.75, 0.3062, 0.625, 0.3521, 0.625, 0.3514, 0.75, 0.3278, 0.75, 0.6722, 0.5, 0.7736, 0.5, 0.7758, 0.625, 0.6938, 0.625, 0.7736, 0.5, 0.875, 0.5, 0.875, 0.625, 0.7758, 0.625, 0.7758, 0.625, 0.875, 0.625, 0.875, 0.75, 0.7736, 0.75, 0.6938, 0.625, 0.7758, 0.625, 0.7736, 0.75, 0.6722, 0.75, 0.625, 0.5, 0.6486, 0.5, 0.6479, 0.625, 0.5968, 0.625, 0.6486, 0.5, 0.6722, 0.5, 0.6938, 0.625, 0.6479, 0.625, 0.6479, 0.625, 0.6938, 0.625, 0.6722, 0.75, 0.6486, 0.75, 0.5968, 0.625, 0.6479, 0.625, 0.6486, 0.75, 0.625, 0.75, 0.125, 0.5, 0.2264, 0.5, 0.2242, 0.625, 0.125, 0.625, 0.2264, 0.5, 0.3278, 0.5, 0.3062, 0.625, 0.2242, 0.625, 0.2242, 0.625, 0.3062, 0.625, 0.3278, 0.75, 0.2264, 0.75, 0.125, 0.625, 0.2242, 0.625, 0.2264, 0.75, 0.125, 0.75, 0.375, 0.75, 0.5, 0.7218, 0.5, 0.7729, 0.375, 0.7736, 0.5, 0.7218, 0.625, 0.75, 0.625, 0.7736, 0.5, 0.7729, 0.5, 0.7729, 0.625, 0.7736, 0.625, 0.7972, 0.5, 0.8188, 0.375, 0.7736, 0.5, 0.7729, 0.5, 0.8188, 0.375, 0.7972, 0.375, 0.25, 0.5, 0.2434, 0.5, 0.3486, 0.375, 0.3514, 0.5, 0.2434, 0.625, 0.25, 0.625, 0.3514, 0.5, 0.3486, 0.5, 0.3486, 0.625, 0.3514, 0.625, 0.4528, 0.5, 0.4312, 0.375, 0.3514, 0.5, 0.3486, 0.5, 0.4312, 0.375, 0.4528, 0.3583, 0.6429, 0.3575, 0.6368, 0.364, 0.6363, 0.3644, 0.6425, 0.3783, 0.6922, 0.3791, 0.6872, 0.3846, 0.6858, 0.3849, 0.6918, 0.3849, 0.6918, 0.3846, 0.6858, 0.3905, 0.6864, 0.3918, 0.6913, 0.3644, 0.6425, 0.364, 0.6363, 0.3709, 0.6358, 0.3709, 0.642, 0.5848, 0.6875, 0.5771, 0.6873, 0.5772, 0.6826, 0.5848, 0.6824, 0.5771, 0.6873, 0.5693, 0.6868, 0.5697, 0.682, 0.5772, 0.6826, 0.5991, 0.6639, 0.5953, 0.6708, 0.5936, 0.6688, 0.5955, 0.6632, 0.5991, 0.6563, 0.5991, 0.6639, 0.5955, 0.6632, 0.5953, 0.6556, 0.5953, 0.6556, 0.5955, 0.6632, 0.5867, 0.6626, 0.5872, 0.6549, 0.5955, 0.6632, 0.5936, 0.6688, 0.5864, 0.6694, 0.5867, 0.6626, 0.5867, 0.6626, 0.5864, 0.6694, 0.579, 0.6678, 0.5776, 0.662, 0.5872, 0.6549, 0.5867, 0.6626, 0.5776, 0.662, 0.5787, 0.6545, 0.4344, 0.6469, 0.4395, 0.643, 0.4428, 0.6473, 0.438, 0.6514, 0.397, 0.7146, 0.3967, 0.7069, 0.4031, 0.7066, 0.4035, 0.714, 0.4374, 0.6862, 0.4371, 0.68, 0.4412, 0.6809, 0.4425, 0.6858, 0.3719, 0.6982, 0.371, 0.692, 0.3761, 0.6915, 0.3773, 0.6975, 0.1695, 0.379, 0.1687, 0.3741, 0.1739, 0.373, 0.1751, 0.3773, 0.1709, 0.491, 0.1715, 0.4873, 0.1749, 0.4859, 0.1761, 0.4899, 0.1761, 0.4899, 0.1749, 0.4859, 0.1786, 0.4853, 0.181, 0.4882, 0.1751, 0.3773, 0.1739, 0.373, 0.1788, 0.3713, 0.1807, 0.3757, 0.4167, 0.6842, 0.4103, 0.6833, 0.411, 0.6745, 0.4176, 0.6748, 0.4532, 0.6726, 0.4495, 0.6704, 0.4491, 0.6648, 0.4538, 0.6653, 0.4538, 0.6653, 0.4491, 0.6648, 0.4501, 0.659, 0.454, 0.6574, 0.4176, 0.6748, 0.411, 0.6745, 0.4113, 0.665, 0.4177, 0.6646, 0.5936, 0.6688, 0.5953, 0.6708, 0.5858, 0.6727, 0.5864, 0.6694, 0.6123, 0.6935, 0.6075, 0.6937, 0.6083, 0.6843, 0.6133, 0.6844, 0.6133, 0.6844, 0.6083, 0.6843, 0.6085, 0.6741, 0.6133, 0.6746, 0.5864, 0.6694, 0.5858, 0.6727, 0.5765, 0.6695, 0.579, 0.6678, 0.1735, 0.3859, 0.1713, 0.3832, 0.1762, 0.3813, 0.1771, 0.3848, 0.1713, 0.3832, 0.1695, 0.379, 0.1751, 0.3773, 0.1762, 0.3813, 0.1762, 0.3813, 0.1751, 0.3773, 0.1807, 0.3757, 0.1812, 0.3801, 0.1771, 0.3848, 0.1762, 0.3813, 0.1812, 0.3801, 0.1807, 0.3835, 0.5787, 0.6545, 0.5776, 0.662, 0.5732, 0.6622, 0.5739, 0.6546, 0.602, 0.6499, 0.6093, 0.6808, 0.5959, 0.6896, 0.5786, 0.651, 0.5711, 0.7099, 0.5707, 0.7026, 0.5754, 0.7019, 0.5756, 0.7096, 0.5715, 0.7176, 0.5711, 0.7099, 0.5756, 0.7096, 0.5764, 0.7172, 0.3723, 0.6846, 0.3663, 0.6837, 0.3666, 0.6792, 0.3729, 0.6798, 0.4327, 0.678, 0.4278, 0.6768, 0.4268, 0.6731, 0.4331, 0.6735, 0.3983, 0.6987, 0.3907, 0.6983, 0.3906, 0.6918, 0.3985, 0.6922, 0.3306, 0.7188, 0.3276, 0.7133, 0.3323, 0.7105, 0.3355, 0.716, 0.1735, 0.3859, 0.1727, 0.3887, 0.1683, 0.3855, 0.1713, 0.3832, 0.208, 0.3592, 0.2042, 0.3614, 0.2051, 0.3562, 0.209, 0.3549, 0.4552, 0.4495, 0.4513, 0.4507, 0.452, 0.4437, 0.4558, 0.4435, 0.4175, 0.4777, 0.4145, 0.48, 0.4119, 0.4746, 0.4157, 0.4735, 0.5861, 0.6752, 0.5864, 0.6729, 0.5919, 0.6766, 0.589, 0.6786, 0.583, 0.6425, 0.5825, 0.6465, 0.5765, 0.6471, 0.578, 0.6428, 0.434, 0.4791, 0.4334, 0.4754, 0.439, 0.4747, 0.4394, 0.4787, 0.4356, 0.4824, 0.434, 0.4791, 0.4394, 0.4787, 0.4403, 0.4824, 0.4403, 0.4824, 0.4394, 0.4787, 0.445, 0.4777, 0.4447, 0.4815, 0.4394, 0.4787, 0.439, 0.4747, 0.4456, 0.4737, 0.445, 0.4777, 0.1988, 0.3832, 0.1994, 0.3792, 0.2053, 0.3781, 0.2035, 0.3821, 0.1985, 0.387, 0.1988, 0.3832, 0.2035, 0.3821, 0.2017, 0.3855, 0.5776, 0.6776, 0.5759, 0.6759, 0.5807, 0.6727, 0.5817, 0.676, 0.5937, 0.6432, 0.5941, 0.6473, 0.5886, 0.6466, 0.5887, 0.6426, 0.5887, 0.6426, 0.5886, 0.6466, 0.5825, 0.6465, 0.583, 0.6425, 0.5883, 0.6393, 0.5887, 0.6426, 0.583, 0.6425, 0.5838, 0.6397, 0.4157, 0.4735, 0.4119, 0.4746, 0.4118, 0.4685, 0.4149, 0.4686, 0.4558, 0.4435, 0.452, 0.4437, 0.4522, 0.4374, 0.4558, 0.4376, 0.626, 0.6448, 0.6216, 0.6446, 0.6214, 0.6393, 0.6255, 0.6398, 0.5769, 0.682, 0.5732, 0.6819, 0.5759, 0.6759, 0.5776, 0.6776, 0.21, 0.3855, 0.2081, 0.3826, 0.2131, 0.3823, 0.2138, 0.3858, 0.2081, 0.3826, 0.2067, 0.379, 0.2125, 0.3786, 0.2131, 0.3823, 0.2131, 0.3823, 0.2125, 0.3786, 0.2188, 0.3782, 0.2184, 0.3819, 0.2138, 0.3858, 0.2131, 0.3823, 0.2184, 0.3819, 0.2175, 0.385, 0.4504, 0.456, 0.4483, 0.4559, 0.4491, 0.4506, 0.4513, 0.4507, 0.1745, 0.5131, 0.1717, 0.5119, 0.1722, 0.5071, 0.1753, 0.5078, 0.1753, 0.5078, 0.1722, 0.5071, 0.1726, 0.5013, 0.1759, 0.5012, 0.1775, 0.5078, 0.1753, 0.5078, 0.1759, 0.5012, 0.1782, 0.5008, 0.5825, 0.6465, 0.5808, 0.6499, 0.5753, 0.6502, 0.5765, 0.6471, 0.5808, 0.6499, 0.5787, 0.6545, 0.5739, 0.6546, 0.5753, 0.6502, 0.5704, 0.7219, 0.5715, 0.7176, 0.5764, 0.7172, 0.5763, 0.7212, 0.1596, 0.5325, 0.1605, 0.53, 0.1654, 0.5294, 0.1652, 0.5318, 0.1652, 0.5318, 0.1654, 0.5294, 0.1719, 0.5286, 0.1719, 0.5308, 0.1654, 0.5294, 0.1655, 0.5261, 0.1712, 0.5255, 0.1719, 0.5286, 0.5197, 0.459, 0.5191, 0.456, 0.5245, 0.4553, 0.5255, 0.4582, 0.4456, 0.4737, 0.4456, 0.4715, 0.4515, 0.4706, 0.4514, 0.4727, 0.5941, 0.6473, 0.5946, 0.6508, 0.5879, 0.6501, 0.5886, 0.6466, 0.5946, 0.6508, 0.5953, 0.6556, 0.5872, 0.6549, 0.5879, 0.6501, 0.5879, 0.6501, 0.5872, 0.6549, 0.5787, 0.6545, 0.5808, 0.6499, 0.5886, 0.6466, 0.5879, 0.6501, 0.5808, 0.6499, 0.5825, 0.6465, 0.1782, 0.5008, 0.1759, 0.5012, 0.176, 0.4957, 0.1784, 0.4945, 0.5888, 0.6873, 0.5848, 0.6875, 0.5848, 0.6824, 0.5889, 0.6808, 0.5986, 0.6518, 0.5991, 0.6563, 0.5953, 0.6556, 0.5946, 0.6508, 0.6216, 0.6446, 0.6187, 0.6461, 0.6184, 0.6419, 0.6214, 0.6393, 0.2067, 0.379, 0.2064, 0.3769, 0.2124, 0.3766, 0.2125, 0.3786, 0.4526, 0.4715, 0.4523, 0.4685, 0.4584, 0.4682, 0.4586, 0.4711, 0.4586, 0.4711, 0.4584, 0.4682, 0.4649, 0.4676, 0.4649, 0.4706, 0.2125, 0.3786, 0.2124, 0.3766, 0.2187, 0.3761, 0.2188, 0.3782, 0.0, 0.0, 1.0, 0.0, 1.0, 1.0, 0.0, 1.0, 0.0, 1.0, 1.0, 1.0, 0.0, 1.0, 1.0, 1.0, 1.0, 0.0, 1.0, 1.0, 1.0, 1.0, 1.0, 0.0, 1.0, 1.0, 0.0, 0.0, 0.0, 1.0, 0.0, 0.0, 1.0, 0.0, 0.0, 0.0, 1.0, 0.0, 0.0, 1.0, 0.0, 1.0, 0.0, 1.0])
me_plano_005.materials.append(mat_material_019)
me_plano_005.materials.append(mat_material_026)
me_plano_005.materials.append(mat_material_022)
me_plano_005.materials.append(mat_material_018)
me_plano_005.materials.append(mat_material_028)
me_plano_005.materials.append(mat_material_021)
me_plano_005.materials.append(mat_material_025)
me_plano_005.materials.append(mat_material_017)
me_plano_005.materials.append(mat_material_027)
me_plano_005.materials.append(mat_material_024)
me_plano_005.materials.append(mat_material_023)
me_plano_005.materials.append(mat_material_004)
me_plano_005.materials.append(mat_material_020)
me_plano_005.use_remesh_fix_poles = True
me_plano_005.use_remesh_preserve_attributes = False
me_plano_005.update()

# ---- objects
ob_plano_005 = bpy.data.objects.new('Plano.005', me_plano_005)

# ---- transforms, parenting, visibility, modifiers, constraints
ob_plano_005.location = (0.0, 0.0, 0.0)
ob_plano_005.scale = (0.07976, 0.07976, 0.07976)

# ---- collection membership
scene.collection.objects.link(ob_plano_005)

# ---- scene / render settings (as saved in the file)
scene.frame_start = 1; scene.frame_end = 230; scene.frame_set(219)
scene.render.engine = 'BLENDER_EEVEE_NEXT'
scene.cycles.sampling_pattern = 'TABULATED_SOBOL'
scene.cycles.use_light_tree = False
scene.view_settings.view_transform = 'Standard'
bpy.context.view_layer.update()

# ---- added for rendering (the .blend has no active camera and no usable light): camera, sun
cam_auto = bpy.data.cameras.new('AutoCamera')
cam_auto.lens = 50.0
cam_auto.sensor_width = 36.0
cam_auto.clip_end = 1000.0
ob_auto_camera = bpy.data.objects.new('AutoCamera', cam_auto)
scene.collection.objects.link(ob_auto_camera)
ob_auto_camera.location = (1.38137, -1.62217, 1.52716)
ob_auto_camera.rotation_euler = (1.09748, -7.21219e-08, 0.694738)
scene.camera = ob_auto_camera
light_auto_sun = bpy.data.lights.new('AutoSun', 'SUN')
light_auto_sun.energy = 3.0
light_auto_sun.angle = 0.0523599
ob_auto_sun = bpy.data.objects.new('AutoSun', light_auto_sun)
scene.collection.objects.link(ob_auto_sun)
ob_auto_sun.rotation_euler = (0.872665, 0.174533, 0.523599)
bpy.context.view_layer.update()
